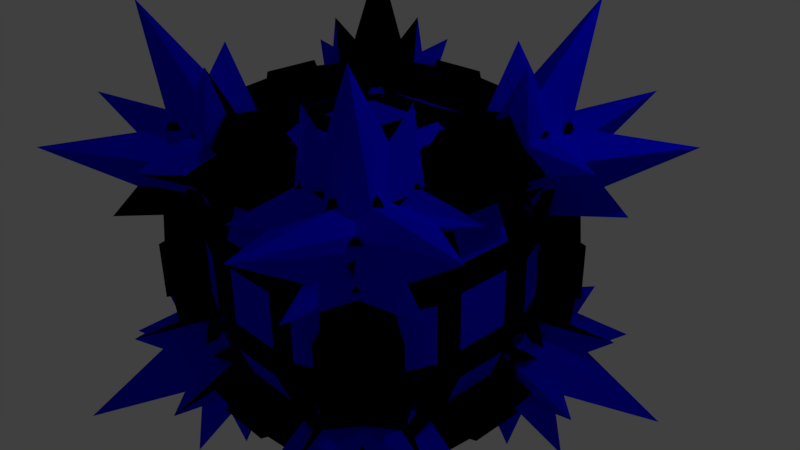 # Source: SpikedBall.blend  (saved by Blender 2.77.0; exported with 4.5.12 LTS)
import bpy
from mathutils import Matrix  # noqa: F401  (used for matrix-valued properties, if any)

bpy.ops.wm.read_factory_settings(use_empty=True)
scene = bpy.context.scene
scene.name = 'Scene'

# ---- collections
col_collection_1 = bpy.data.collections.new('Collection 1'); scene.collection.children.link(col_collection_1)

# ---- materials (node trees are filled in below, after node groups)
mat_material = bpy.data.materials.new('Material')
mat_material.alpha_threshold = 0.0
mat_material.use_transparent_shadow = False
mat_material.diffuse_color = (0.0, 0.0, 0.0, 1.0)
mat_material.roughness = 0.5
mat_material.line_color = (0.0, 0.0, 0.0, 1.0)
mat_material_001 = bpy.data.materials.new('Material.001')
mat_material_001.alpha_threshold = 0.0
mat_material_001.use_transparent_shadow = False
mat_material_001.diffuse_color = (0.0, 0.0, 1.0, 1.0)
mat_material_001.roughness = 0.5

# ---- material node trees

# ---- world
world_world = bpy.data.worlds.new('World'); scene.world = world_world
world_world.color = (0.05088, 0.05088, 0.05088)
world_world.use_sun_shadow = False
world_world.sun_shadow_jitter_overblur = 0.0
world_world.cycles.sampling_method = 'MANUAL'

# ---- cameras
cam_camera = bpy.data.cameras.new('Camera')
cam_camera.clip_end = 100.0
cam_camera.lens = 35.0
cam_camera.sensor_width = 32.0
cam_camera.sensor_height = 18.0
cam_camera.ortho_scale = 7.314
cam_camera.dof.focus_distance = 0.0
cam_camera.dof.aperture_fstop = 128.0

# ---- lights
light_lamp = bpy.data.lights.new('Lamp', 'POINT')
light_lamp.transmission_factor = 0.0
light_lamp.cutoff_distance = 30.0
light_lamp.energy = 100.0
light_lamp.shadow_buffer_clip_start = 1.001
light_lamp.shadow_soft_size = 0.1
light_lamp.shadow_maximum_resolution = 0.006
light_lamp.use_absolute_resolution = True

# ---- meshes
me_cube = bpy.data.meshes.new('Cube')
me_cube.from_pydata([(1.397, 1.007, -0.7104), (1.487, 1.722, -0.755), (1.36, 1.729, -0.7351), (1.271, 1.047, -0.682), (1.357, 1.729, -0.7483), (1.487, 1.722, 0.3775), (1.417, 1.007, 0.3775), (1.284, 1.004, -0.7505), (2.175, 1.513, 0.3775), (1.487, 1.722, 0.3775), (1.354, 1.733, -0.7425), (2.049, 1.528, -0.7491), (2.63, 1.645, -0.8679), (2.071, 1.483, -0.7764), (1.608, 1.772, -0.8131), (1.899, 1.83, -1.001), (1.776, 0.7562, -0.7456), (1.887, 0.755, 0.3775), (1.781, 0.7228, 0.3775), (1.669, 0.7251, -0.7443), (1.777, 0.7441, 0.3775), (1.887, -0.3775, 0.3775), (1.777, -0.3775, -0.7441), (1.666, 0.7445, -0.7445), (1.781, -0.3775, -0.7228), (1.887, -0.3775, -0.755), (1.776, 0.7456, -0.7562), (1.669, 0.7443, -0.7251), (1.535, 0.7162, -0.6204), (1.674, 0.7253, -0.7253), (1.535, 0.6204, -0.7162), (1.39, 0.5845, -0.5845), (1.354, 0.7425, -1.733), (1.487, -0.3775, -1.722), (2.175, -0.3775, -1.513), (2.049, 0.7491, -1.528), (1.417, -0.3775, -1.007), (1.487, -0.3775, -1.722), (1.357, 0.7483, -1.729), (1.284, 0.7505, -1.004), (1.36, 0.7351, -1.729), (1.487, 0.755, -1.722), (1.397, 0.7104, -1.007), (1.271, 0.682, -1.047), (1.608, 0.8131, -1.772), (2.071, 0.7764, -1.483), (2.63, 0.8679, -1.645), (1.899, 1.001, -1.83), (1.847, 1.859, -1.496), (0.9628, 1.784, -1.784), (0.8987, 1.054, -1.705), (1.76, 0.7882, -1.478), (1.577, 1.519, -1.773), (0.5602, 1.571, -1.571), (1.577, 1.773, -1.519), (3.268, 1.859, -1.859), (0.8987, 1.705, -1.054), (0.9628, 1.784, -1.784), (1.847, 1.496, -1.859), (1.76, 1.478, -0.7882), (0.628, 1.864, -1.069), (-0.4376, 0.9189, -0.9189), (0.628, 1.069, -1.864), (0.9628, 1.784, -1.784), (1.007, 0.7104, -1.397), (1.722, 0.755, -1.487), (1.729, 0.7351, -1.36), (1.047, 0.682, -1.271), (1.729, 0.7483, -1.357), (1.722, -0.3775, -1.487), (1.007, -0.3775, -1.417), (1.004, 0.7505, -1.284), (1.513, -0.3775, -2.175), (1.722, -0.3775, -1.487), (1.733, 0.7425, -1.354), (1.528, 0.7491, -2.049), (1.645, 0.8679, -2.63), (1.483, 0.7764, -2.071), (1.772, 0.8131, -1.608), (1.83, 1.001, -1.899), (0.7562, 0.7456, -1.776), (0.755, -0.3775, -1.887), (0.7228, -0.3775, -1.781), (0.7251, 0.7443, -1.669), (0.7441, -0.3775, -1.777), (-0.3775, -0.3775, -1.887), (-0.3775, 0.7441, -1.777), (0.7445, 0.7445, -1.666), (-0.3775, 0.7228, -1.781), (-0.3775, 0.755, -1.887), (0.7456, 0.7562, -1.776), (0.7443, 0.7251, -1.669), (0.7162, 0.6204, -1.535), (0.7253, 0.7253, -1.674), (0.6204, 0.7162, -1.535), (0.5845, 0.5845, -1.39), (0.7425, 1.733, -1.354), (-0.3775, 1.722, -1.487), (-0.3775, 1.513, -2.175), (0.7491, 1.528, -2.049), (-0.3775, 1.007, -1.417), (-0.3775, 1.722, -1.487), (0.7483, 1.729, -1.357), (0.7505, 1.004, -1.284), (0.7351, 1.729, -1.36), (0.755, 1.722, -1.487), (0.7104, 1.007, -1.397), (0.682, 1.047, -1.271), (0.8131, 1.772, -1.608), (0.7764, 1.483, -2.071), (0.8679, 1.645, -2.63), (1.001, 1.83, -1.899), (1.859, 1.496, -1.847), (1.784, 1.784, -0.9628), (1.054, 1.705, -0.8987), (0.7882, 1.478, -1.76), (1.519, 1.773, -1.577), (1.571, 1.571, -0.5602), (1.773, 1.519, -1.577), (1.859, 1.859, -3.268), (1.705, 1.054, -0.8987), (1.784, 1.784, -0.9628), (1.496, 1.859, -1.847), (1.478, 0.7882, -1.76), (1.864, 1.069, -0.628), (0.9189, 0.9189, 0.4376), (1.069, 1.864, -0.628), (1.784, 1.784, -0.9628), (1.733, 1.354, -0.7425), (1.722, 1.487, 0.3775), (1.513, 2.175, 0.3775), (1.528, 2.049, -0.7491), (1.007, 1.417, 0.3775), (1.722, 1.487, 0.3775), (1.729, 1.357, -0.7483), (1.004, 1.284, -0.7505), (1.729, 1.36, -0.7351), (1.722, 1.487, -0.755), (1.007, 1.397, -0.7104), (1.047, 1.271, -0.682), (1.772, 1.608, -0.8131), (1.483, 2.071, -0.7764), (1.645, 2.63, -0.8679), (1.83, 1.899, -1.001), (1.054, 0.8987, -1.705), (1.784, 0.9628, -1.784), (1.859, 1.847, -1.496), (0.7882, 1.76, -1.478), (1.864, 0.628, -1.069), (1.784, 0.9628, -1.784), (1.069, 0.628, -1.864), (0.9189, -0.4376, -0.9189), (1.496, 1.847, -1.859), (1.784, 0.9628, -1.784), (1.705, 0.8987, -1.054), (1.478, 1.76, -0.7882), (1.519, 1.577, -1.773), (1.859, 3.268, -1.859), (1.773, 1.577, -1.519), (1.571, 0.5602, -1.571), (0.7104, 1.397, -1.007), (0.755, 1.487, -1.722), (0.7351, 1.36, -1.729), (0.682, 1.271, -1.047), (0.7483, 1.357, -1.729), (-0.3775, 1.487, -1.722), (-0.3775, 1.417, -1.007), (0.7505, 1.284, -1.004), (-0.3775, 2.175, -1.513), (-0.3775, 1.487, -1.722), (0.7425, 1.354, -1.733), (0.7491, 2.049, -1.528), (0.8679, 2.63, -1.645), (0.7764, 2.071, -1.483), (0.8131, 1.608, -1.772), (1.001, 1.899, -1.83), (0.7228, 1.781, 0.3775), (0.755, 1.887, 0.3775), (0.7562, 1.776, -0.7456), (0.7251, 1.669, -0.7443), (0.7162, 1.535, -0.6204), (0.5845, 1.39, -0.5845), (0.6204, 1.535, -0.7162), (0.7253, 1.674, -0.7253), (0.7456, 1.776, -0.7562), (-0.3775, 1.887, -0.755), (-0.3775, 1.781, -0.7228), (0.7443, 1.669, -0.7251), (0.7441, 1.777, 0.3775), (0.7445, 1.666, -0.7445), (-0.3775, 1.777, -0.7441), (-0.3775, 1.887, 0.3775), (1.397, -0.7104, -1.007), (1.487, -0.755, -1.722), (1.36, -0.7351, -1.729), (1.271, -0.682, -1.047), (1.357, -0.7483, -1.729), (1.487, 0.3775, -1.722), (1.417, 0.3775, -1.007), (1.284, -0.7505, -1.004), (2.175, 0.3775, -1.513), (1.487, 0.3775, -1.722), (1.354, -0.7425, -1.733), (2.049, -0.7491, -1.528), (2.63, -0.8679, -1.645), (2.071, -0.7764, -1.483), (1.608, -0.8131, -1.772), (1.899, -1.001, -1.83), (1.776, -0.7456, -0.7562), (1.887, 0.3775, -0.755), (1.781, 0.3775, -0.7228), (1.669, -0.7443, -0.7251), (1.777, 0.3775, -0.7441), (1.887, 0.3775, 0.3775), (1.777, -0.7441, 0.3775), (1.666, -0.7445, -0.7445), (1.781, -0.7228, 0.3775), (1.887, -0.755, 0.3775), (1.776, -0.7562, -0.7456), (1.669, -0.7251, -0.7443), (1.535, -0.6204, -0.7162), (1.674, -0.7253, -0.7253), (1.535, -0.7162, -0.6204), (1.39, -0.5845, -0.5845), (1.354, -1.733, -0.7425), (1.487, -1.722, 0.3775), (2.175, -1.513, 0.3775), (2.049, -1.528, -0.7491), (1.417, -1.007, 0.3775), (1.487, -1.722, 0.3775), (1.357, -1.729, -0.7483), (1.284, -1.004, -0.7505), (1.36, -1.729, -0.7351), (1.487, -1.722, -0.755), (1.397, -1.007, -0.7104), (1.271, -1.047, -0.682), (1.608, -1.772, -0.8131), (2.071, -1.483, -0.7764), (2.63, -1.645, -0.8679), (1.899, -1.83, -1.001), (1.847, -1.496, -1.859), (0.9628, -1.784, -1.784), (0.8987, -1.705, -1.054), (1.76, -1.478, -0.7882), (1.577, -1.773, -1.519), (0.5602, -1.571, -1.571), (1.577, -1.519, -1.773), (3.268, -1.859, -1.859), (0.8987, -1.054, -1.705), (0.9628, -1.784, -1.784), (1.847, -1.859, -1.496), (1.76, -0.7882, -1.478), (0.628, -1.069, -1.864), (-0.4376, -0.9189, -0.9189), (0.628, -1.864, -1.069), (0.9628, -1.784, -1.784), (1.007, -1.397, -0.7104), (1.722, -1.487, -0.755), (1.729, -1.36, -0.7351), (1.047, -1.271, -0.682), (1.729, -1.357, -0.7483), (1.722, -1.487, 0.3775), (1.007, -1.417, 0.3775), (1.004, -1.284, -0.7505), (1.513, -2.175, 0.3775), (1.722, -1.487, 0.3775), (1.733, -1.354, -0.7425), (1.528, -2.049, -0.7491), (1.645, -2.63, -0.8679), (1.483, -2.071, -0.7764), (1.772, -1.608, -0.8131), (1.83, -1.899, -1.001), (0.7562, -1.776, -0.7456), (0.755, -1.887, 0.3775), (0.7228, -1.781, 0.3775), (0.7251, -1.669, -0.7443), (0.7441, -1.777, 0.3775), (-0.3775, -1.887, 0.3775), (-0.3775, -1.777, -0.7441), (0.7445, -1.666, -0.7445), (-0.3775, -1.781, -0.7228), (-0.3775, -1.887, -0.755), (0.7456, -1.776, -0.7562), (0.7443, -1.669, -0.7251), (0.7162, -1.535, -0.6204), (0.7253, -1.674, -0.7253), (0.6204, -1.535, -0.7162), (0.5845, -1.39, -0.5845), (0.7425, -1.354, -1.733), (-0.3775, -1.487, -1.722), (-0.3775, -2.175, -1.513), (0.7491, -2.049, -1.528), (-0.3775, -1.417, -1.007), (-0.3775, -1.487, -1.722), (0.7483, -1.357, -1.729), (0.7505, -1.284, -1.004), (0.7351, -1.36, -1.729), (0.755, -1.487, -1.722), (0.7104, -1.397, -1.007), (0.682, -1.271, -1.047), (0.8131, -1.608, -1.772), (0.7764, -2.071, -1.483), (0.8679, -2.63, -1.645), (1.001, -1.899, -1.83), (1.859, -1.847, -1.496), (1.784, -0.9628, -1.784), (1.054, -0.8987, -1.705), (0.7882, -1.76, -1.478), (1.519, -1.577, -1.773), (1.571, -0.5602, -1.571), (1.773, -1.577, -1.519), (1.859, -3.268, -1.859), (1.705, -0.8987, -1.054), (1.784, -0.9628, -1.784), (1.496, -1.847, -1.859), (1.478, -1.76, -0.7882), (1.864, -0.628, -1.069), (0.9189, 0.4376, -0.9189), (1.069, -0.628, -1.864), (1.784, -0.9628, -1.784), (1.733, -0.7425, -1.354), (1.722, 0.3775, -1.487), (1.513, 0.3775, -2.175), (1.528, -0.7491, -2.049), (1.007, 0.3775, -1.417), (1.722, 0.3775, -1.487), (1.729, -0.7483, -1.357), (1.004, -0.7505, -1.284), (1.729, -0.7351, -1.36), (1.722, -0.755, -1.487), (1.007, -0.7104, -1.397), (1.047, -0.682, -1.271), (1.772, -0.8131, -1.608), (1.483, -0.7764, -2.071), (1.645, -0.8679, -2.63), (1.83, -1.001, -1.899), (1.054, -1.705, -0.8987), (1.784, -1.784, -0.9628), (1.859, -1.496, -1.847), (0.7882, -1.478, -1.76), (1.864, -1.069, -0.628), (1.784, -1.784, -0.9628), (1.069, -1.864, -0.628), (0.9189, -0.9189, 0.4376), (1.496, -1.859, -1.847), (1.784, -1.784, -0.9628), (1.705, -1.054, -0.8987), (1.478, -0.7882, -1.76), (1.519, -1.773, -1.577), (1.859, -1.859, -3.268), (1.773, -1.519, -1.577), (1.571, -1.571, -0.5602), (0.7104, -1.007, -1.397), (0.755, -1.722, -1.487), (0.7351, -1.729, -1.36), (0.682, -1.047, -1.271), (0.7483, -1.729, -1.357), (-0.3775, -1.722, -1.487), (-0.3775, -1.007, -1.417), (0.7505, -1.004, -1.284), (-0.3775, -1.513, -2.175), (-0.3775, -1.722, -1.487), (0.7425, -1.733, -1.354), (0.7491, -1.528, -2.049), (0.8679, -1.645, -2.63), (0.7764, -1.483, -2.071), (0.8131, -1.772, -1.608), (1.001, -1.83, -1.899), (0.7228, 0.3775, -1.781), (0.755, 0.3775, -1.887), (0.7562, -0.7456, -1.776), (0.7251, -0.7443, -1.669), (0.7162, -0.6204, -1.535), (0.5845, -0.5845, -1.39), (0.6204, -0.7162, -1.535), (0.7253, -0.7253, -1.674), (0.7456, -0.7562, -1.776), (-0.3775, -0.755, -1.887), (-0.3775, -0.7228, -1.781), (0.7443, -0.7251, -1.669), (0.7441, 0.3775, -1.777), (0.7445, -0.7445, -1.666), (-0.3775, -0.7441, -1.777), (-0.3775, 0.3775, -1.887), (-0.7104, -1.397, -1.007), (-0.755, -1.487, -1.722), (-0.7351, -1.36, -1.729), (-0.682, -1.271, -1.047), (-0.7483, -1.357, -1.729), (0.3775, -1.487, -1.722), (0.3775, -1.417, -1.007), (-0.7505, -1.284, -1.004), (0.3775, -2.175, -1.513), (0.3775, -1.487, -1.722), (-0.7425, -1.354, -1.733), (-0.7491, -2.049, -1.528), (-0.8679, -2.63, -1.645), (-0.7764, -2.071, -1.483), (-0.8131, -1.608, -1.772), (-1.001, -1.899, -1.83), (-0.7456, -1.776, -0.7562), (0.3775, -1.887, -0.755), (0.3775, -1.781, -0.7228), (-0.7443, -1.669, -0.7251), (0.3775, -1.777, -0.7441), (0.3775, -1.887, 0.3775), (-0.7441, -1.777, 0.3775), (-0.7445, -1.666, -0.7445), (-0.7228, -1.781, 0.3775), (-0.755, -1.887, 0.3775), (-0.7562, -1.776, -0.7456), (-0.7251, -1.669, -0.7443), (-0.6204, -1.535, -0.7162), (-0.7253, -1.674, -0.7253), (-0.7162, -1.535, -0.6204), (-0.5845, -1.39, -0.5845), (-1.733, -1.354, -0.7425), (-1.722, -1.487, 0.3775), (-1.513, -2.175, 0.3775), (-1.528, -2.049, -0.7491), (-1.007, -1.417, 0.3775), (-1.722, -1.487, 0.3775), (-1.729, -1.357, -0.7483), (-1.004, -1.284, -0.7505), (-1.729, -1.36, -0.7351), (-1.722, -1.487, -0.755), (-1.007, -1.397, -0.7104), (-1.047, -1.271, -0.682), (-1.772, -1.608, -0.8131), (-1.483, -2.071, -0.7764), (-1.645, -2.63, -0.8679), (-1.83, -1.899, -1.001), (-1.496, -1.847, -1.859), (-1.784, -0.9628, -1.784), (-1.705, -0.8987, -1.054), (-1.478, -1.76, -0.7882), (-1.773, -1.577, -1.519), (-1.571, -0.5602, -1.571), (-1.519, -1.577, -1.773), (-1.859, -3.268, -1.859), (-1.054, -0.8987, -1.705), (-1.784, -0.9628, -1.784), (-1.859, -1.847, -1.496), (-0.7882, -1.76, -1.478), (-1.069, -0.628, -1.864), (-0.9189, 0.4376, -0.9189), (-1.864, -0.628, -1.069), (-1.784, -0.9628, -1.784), (-1.397, -1.007, -0.7104), (-1.487, -1.722, -0.755), (-1.36, -1.729, -0.7351), (-1.271, -1.047, -0.682), (-1.357, -1.729, -0.7483), (-1.487, -1.722, 0.3775), (-1.417, -1.007, 0.3775), (-1.284, -1.004, -0.7505), (-2.175, -1.513, 0.3775), (-1.487, -1.722, 0.3775), (-1.354, -1.733, -0.7425), (-2.049, -1.528, -0.7491), (-2.63, -1.645, -0.8679), (-2.071, -1.483, -0.7764), (-1.608, -1.772, -0.8131), (-1.899, -1.83, -1.001), (-1.776, -0.7562, -0.7456), (-1.887, -0.755, 0.3775), (-1.781, -0.7228, 0.3775), (-1.669, -0.7251, -0.7443), (-1.777, -0.7441, 0.3775), (-1.887, 0.3775, 0.3775), (-1.777, 0.3775, -0.7441), (-1.666, -0.7445, -0.7445), (-1.781, 0.3775, -0.7228), (-1.887, 0.3775, -0.755), (-1.776, -0.7456, -0.7562), (-1.669, -0.7443, -0.7251), (-1.535, -0.7162, -0.6204), (-1.674, -0.7253, -0.7253), (-1.535, -0.6204, -0.7162), (-1.39, -0.5845, -0.5845), (-1.354, -0.7425, -1.733), (-1.487, 0.3775, -1.722), (-2.175, 0.3775, -1.513), (-2.049, -0.7491, -1.528), (-1.417, 0.3775, -1.007), (-1.487, 0.3775, -1.722), (-1.357, -0.7483, -1.729), (-1.284, -0.7505, -1.004), (-1.36, -0.7351, -1.729), (-1.487, -0.755, -1.722), (-1.397, -0.7104, -1.007), (-1.271, -0.682, -1.047), (-1.608, -0.8131, -1.772), (-2.071, -0.7764, -1.483), (-2.63, -0.8679, -1.645), (-1.899, -1.001, -1.83), (-1.847, -1.859, -1.496), (-0.9628, -1.784, -1.784), (-0.8987, -1.054, -1.705), (-1.76, -0.7882, -1.478), (-1.577, -1.519, -1.773), (-0.5602, -1.571, -1.571), (-1.577, -1.773, -1.519), (-3.268, -1.859, -1.859), (-0.8987, -1.705, -1.054), (-0.9628, -1.784, -1.784), (-1.847, -1.496, -1.859), (-1.76, -1.478, -0.7882), (-0.628, -1.864, -1.069), (0.4376, -0.9189, -0.9189), (-0.628, -1.069, -1.864), (-0.9628, -1.784, -1.784), (-0.7425, -1.733, -1.354), (0.3775, -1.722, -1.487), (0.3775, -1.513, -2.175), (-0.7491, -1.528, -2.049), (0.3775, -1.007, -1.417), (0.3775, -1.722, -1.487), (-0.7483, -1.729, -1.357), (-0.7505, -1.004, -1.284), (-0.7351, -1.729, -1.36), (-0.755, -1.722, -1.487), (-0.7104, -1.007, -1.397), (-0.682, -1.047, -1.271), (-0.8131, -1.772, -1.608), (-0.7764, -1.483, -2.071), (-0.8679, -1.645, -2.63), (-1.001, -1.83, -1.899), (-1.705, -1.054, -0.8987), (-1.784, -1.784, -0.9628), (-1.496, -1.859, -1.847), (-1.478, -0.7882, -1.76), (-1.069, -1.864, -0.628), (-1.784, -1.784, -0.9628), (-1.864, -1.069, -0.628), (-0.9189, -0.9189, 0.4376), (-1.859, -1.496, -1.847), (-1.784, -1.784, -0.9628), (-1.054, -1.705, -0.8987), (-0.7882, -1.478, -1.76), (-1.773, -1.519, -1.577), (-1.859, -1.859, -3.268), (-1.519, -1.773, -1.577), (-1.571, -1.571, -0.5602), (-1.007, -0.7104, -1.397), (-1.722, -0.755, -1.487), (-1.729, -0.7351, -1.36), (-1.047, -0.682, -1.271), (-1.729, -0.7483, -1.357), (-1.722, 0.3775, -1.487), (-1.007, 0.3775, -1.417), (-1.004, -0.7505, -1.284), (-1.513, 0.3775, -2.175), (-1.722, 0.3775, -1.487), (-1.733, -0.7425, -1.354), (-1.528, -0.7491, -2.049), (-1.645, -0.8679, -2.63), (-1.483, -0.7764, -2.071), (-1.772, -0.8131, -1.608), (-1.83, -1.001, -1.899), (0.3775, -0.7228, -1.781), (0.3775, -0.755, -1.887), (-0.7456, -0.7562, -1.776), (-0.7443, -0.7251, -1.669), (-0.6204, -0.7162, -1.535), (-0.5845, -0.5845, -1.39), (-0.7162, -0.6204, -1.535), (-0.7253, -0.7253, -1.674), (-0.7562, -0.7456, -1.776), (-0.755, 0.3775, -1.887), (-0.7228, 0.3775, -1.781), (-0.7251, -0.7443, -1.669), (0.3775, -0.7441, -1.777), (-0.7445, -0.7445, -1.666), (-0.7441, 0.3775, -1.777), (0.3775, 0.3775, -1.887), (-1.007, 1.397, -0.7104), (-1.722, 1.487, -0.755), (-1.729, 1.36, -0.7351), (-1.047, 1.271, -0.682), (-1.729, 1.357, -0.7483), (-1.722, 1.487, 0.3775), (-1.007, 1.417, 0.3775), (-1.004, 1.284, -0.7505), (-1.513, 2.175, 0.3775), (-1.722, 1.487, 0.3775), (-1.733, 1.354, -0.7425), (-1.528, 2.049, -0.7491), (-1.645, 2.63, -0.8679), (-1.483, 2.071, -0.7764), (-1.772, 1.608, -0.8131), (-1.83, 1.899, -1.001), (-0.7562, 1.776, -0.7456), (-0.755, 1.887, 0.3775), (-0.7228, 1.781, 0.3775), (-0.7251, 1.669, -0.7443), (-0.7441, 1.777, 0.3775), (0.3775, 1.887, 0.3775), (0.3775, 1.777, -0.7441), (-0.7445, 1.666, -0.7445), (0.3775, 1.781, -0.7228), (0.3775, 1.887, -0.755), (-0.7456, 1.776, -0.7562), (-0.7443, 1.669, -0.7251), (-0.7162, 1.535, -0.6204), (-0.7253, 1.674, -0.7253), (-0.6204, 1.535, -0.7162), (-0.5845, 1.39, -0.5845), (-0.7425, 1.354, -1.733), (0.3775, 1.487, -1.722), (0.3775, 2.175, -1.513), (-0.7491, 2.049, -1.528), (0.3775, 1.417, -1.007), (0.3775, 1.487, -1.722), (-0.7483, 1.357, -1.729), (-0.7505, 1.284, -1.004), (-0.7351, 1.36, -1.729), (-0.755, 1.487, -1.722), (-0.7104, 1.397, -1.007), (-0.682, 1.271, -1.047), (-0.8131, 1.608, -1.772), (-0.7764, 2.071, -1.483), (-0.8679, 2.63, -1.645), (-1.001, 1.899, -1.83), (-1.859, 1.847, -1.496), (-1.784, 0.9628, -1.784), (-1.054, 0.8987, -1.705), (-0.7882, 1.76, -1.478), (-1.519, 1.577, -1.773), (-1.571, 0.5602, -1.571), (-1.773, 1.577, -1.519), (-1.859, 3.268, -1.859), (-1.705, 0.8987, -1.054), (-1.784, 0.9628, -1.784), (-1.496, 1.847, -1.859), (-1.478, 1.76, -0.7882), (-1.864, 0.628, -1.069), (-0.9189, -0.4376, -0.9189), (-1.069, 0.628, -1.864), (-1.784, 0.9628, -1.784), (-0.7104, 1.007, -1.397), (-0.755, 1.722, -1.487), (-0.7351, 1.729, -1.36), (-0.682, 1.047, -1.271), (-0.7483, 1.729, -1.357), (0.3775, 1.722, -1.487), (0.3775, 1.007, -1.417), (-0.7505, 1.004, -1.284), (0.3775, 1.513, -2.175), (0.3775, 1.722, -1.487), (-0.7425, 1.733, -1.354), (-0.7491, 1.528, -2.049), (-0.8679, 1.645, -2.63), (-0.7764, 1.483, -2.071), (-0.8131, 1.772, -1.608), (-1.001, 1.83, -1.899), (-0.7456, 0.7562, -1.776), (0.3775, 0.755, -1.887), (0.3775, 0.7228, -1.781), (-0.7443, 0.7251, -1.669), (0.3775, 0.7441, -1.777), (0.3775, -0.3775, -1.887), (-0.7441, -0.3775, -1.777), (-0.7445, 0.7445, -1.666), (-0.7228, -0.3775, -1.781), (-0.755, -0.3775, -1.887), (-0.7562, 0.7456, -1.776), (-0.7251, 0.7443, -1.669), (-0.6204, 0.7162, -1.535), (-0.7253, 0.7253, -1.674), (-0.7162, 0.6204, -1.535), (-0.5845, 0.5845, -1.39), (-1.733, 0.7425, -1.354), (-1.722, -0.3775, -1.487), (-1.513, -0.3775, -2.175), (-1.528, 0.7491, -2.049), (-1.007, -0.3775, -1.417), (-1.722, -0.3775, -1.487), (-1.729, 0.7483, -1.357), (-1.004, 0.7505, -1.284), (-1.729, 0.7351, -1.36), (-1.722, 0.755, -1.487), (-1.007, 0.7104, -1.397), (-1.047, 0.682, -1.271), (-1.772, 0.8131, -1.608), (-1.483, 0.7764, -2.071), (-1.645, 0.8679, -2.63), (-1.83, 1.001, -1.899), (-1.496, 1.859, -1.847), (-1.784, 1.784, -0.9628), (-1.705, 1.054, -0.8987), (-1.478, 0.7882, -1.76), (-1.773, 1.519, -1.577), (-1.571, 1.571, -0.5602), (-1.519, 1.773, -1.577), (-1.859, 1.859, -3.268), (-1.054, 1.705, -0.8987), (-1.784, 1.784, -0.9628), (-1.859, 1.496, -1.847), (-0.7882, 1.478, -1.76), (-1.069, 1.864, -0.628), (-0.9189, 0.9189, 0.4376), (-1.864, 1.069, -0.628), (-1.784, 1.784, -0.9628), (-1.354, 1.733, -0.7425), (-1.487, 1.722, 0.3775), (-2.175, 1.513, 0.3775), (-2.049, 1.528, -0.7491), (-1.417, 1.007, 0.3775), (-1.487, 1.722, 0.3775), (-1.357, 1.729, -0.7483), (-1.284, 1.004, -0.7505), (-1.36, 1.729, -0.7351), (-1.487, 1.722, -0.755), (-1.397, 1.007, -0.7104), (-1.271, 1.047, -0.682), (-1.608, 1.772, -0.8131), (-2.071, 1.483, -0.7764), (-2.63, 1.645, -0.8679), (-1.899, 1.83, -1.001), (-0.8987, 1.054, -1.705), (-0.9628, 1.784, -1.784), (-1.847, 1.859, -1.496), (-1.76, 0.7882, -1.478), (-0.628, 1.864, -1.069), (-0.9628, 1.784, -1.784), (-0.628, 1.069, -1.864), (0.4376, 0.9189, -0.9189), (-1.847, 1.496, -1.859), (-0.9628, 1.784, -1.784), (-0.8987, 1.705, -1.054), (-1.76, 1.478, -0.7882), (-1.577, 1.519, -1.773), (-3.268, 1.859, -1.859), (-1.577, 1.773, -1.519), (-0.5602, 1.571, -1.571), (-1.397, 0.7104, -1.007), (-1.487, 0.755, -1.722), (-1.36, 0.7351, -1.729), (-1.271, 0.682, -1.047), (-1.357, 0.7483, -1.729), (-1.487, -0.3775, -1.722), (-1.417, -0.3775, -1.007), (-1.284, 0.7505, -1.004), (-2.175, -0.3775, -1.513), (-1.487, -0.3775, -1.722), (-1.354, 0.7425, -1.733), (-2.049, 0.7491, -1.528), (-2.63, 0.8679, -1.645), (-2.071, 0.7764, -1.483), (-1.608, 0.8131, -1.772), (-1.899, 1.001, -1.83), (-1.781, 0.7228, 0.3775), (-1.887, 0.755, 0.3775), (-1.776, 0.7562, -0.7456), (-1.669, 0.7251, -0.7443), (-1.535, 0.7162, -0.6204), (-1.39, 0.5845, -0.5845), (-1.535, 0.6204, -0.7162), (-1.674, 0.7253, -0.7253), (-1.776, 0.7456, -0.7562), (-1.887, -0.3775, -0.755), (-1.781, -0.3775, -0.7228), (-1.669, 0.7443, -0.7251), (-1.777, 0.7441, 0.3775), (-1.666, 0.7445, -0.7445), (-1.777, -0.3775, -0.7441), (-1.887, -0.3775, 0.3775), (1.007, 1.397, 0.7104), (1.722, 1.487, 0.755), (1.729, 1.36, 0.7351), (1.047, 1.271, 0.682), (1.729, 1.357, 0.7483), (1.722, 1.487, -0.3775), (1.007, 1.417, -0.3775), (1.004, 1.284, 0.7505), (1.513, 2.175, -0.3775), (1.722, 1.487, -0.3775), (1.733, 1.354, 0.7425), (1.528, 2.049, 0.7491), (1.645, 2.63, 0.8679), (1.483, 2.071, 0.7764), (1.772, 1.608, 0.8131), (1.83, 1.899, 1.001), (0.7562, 1.776, 0.7456), (0.755, 1.887, -0.3775), (0.7228, 1.781, -0.3775), (0.7251, 1.669, 0.7443), (0.7441, 1.777, -0.3775), (-0.3775, 1.887, -0.3775), (-0.3775, 1.777, 0.7441), (0.7445, 1.666, 0.7445), (-0.3775, 1.781, 0.7228), (-0.3775, 1.887, 0.755), (0.7456, 1.776, 0.7562), (0.7443, 1.669, 0.7251), (0.7162, 1.535, 0.6204), (0.7253, 1.674, 0.7253), (0.6204, 1.535, 0.7162), (0.5845, 1.39, 0.5845), (0.7425, 1.354, 1.733), (-0.3775, 1.487, 1.722), (-0.3775, 2.175, 1.513), (0.7491, 2.049, 1.528), (-0.3775, 1.417, 1.007), (-0.3775, 1.487, 1.722), (0.7483, 1.357, 1.729), (0.7505, 1.284, 1.004), (0.7351, 1.36, 1.729), (0.755, 1.487, 1.722), (0.7104, 1.397, 1.007), (0.682, 1.271, 1.047), (0.8131, 1.608, 1.772), (0.7764, 2.071, 1.483), (0.8679, 2.63, 1.645), (1.001, 1.899, 1.83), (1.859, 1.847, 1.496), (1.784, 0.9628, 1.784), (1.054, 0.8987, 1.705), (0.7882, 1.76, 1.478), (1.519, 1.577, 1.773), (1.571, 0.5602, 1.571), (1.773, 1.577, 1.519), (1.859, 3.268, 1.859), (1.705, 0.8987, 1.054), (1.784, 0.9628, 1.784), (1.496, 1.847, 1.859), (1.478, 1.76, 0.7882), (1.864, 0.628, 1.069), (0.9189, -0.4376, 0.9189), (1.069, 0.628, 1.864), (1.784, 0.9628, 1.784), (0.7104, 1.007, 1.397), (0.755, 1.722, 1.487), (0.7351, 1.729, 1.36), (0.682, 1.047, 1.271), (0.7483, 1.729, 1.357), (-0.3775, 1.722, 1.487), (-0.3775, 1.007, 1.417), (0.7505, 1.004, 1.284), (-0.3775, 1.513, 2.175), (-0.3775, 1.722, 1.487), (0.7425, 1.733, 1.354), (0.7491, 1.528, 2.049), (0.8679, 1.645, 2.63), (0.7764, 1.483, 2.071), (0.8131, 1.772, 1.608), (1.001, 1.83, 1.899), (0.7456, 0.7562, 1.776), (-0.3775, 0.755, 1.887), (-0.3775, 0.7228, 1.781), (0.7443, 0.7251, 1.669), (-0.3775, 0.7441, 1.777), (-0.3775, -0.3775, 1.887), (0.7441, -0.3775, 1.777), (0.7445, 0.7445, 1.666), (0.7228, -0.3775, 1.781), (0.755, -0.3775, 1.887), (0.7562, 0.7456, 1.776), (0.7251, 0.7443, 1.669), (0.6204, 0.7162, 1.535), (0.7253, 0.7253, 1.674), (0.7162, 0.6204, 1.535), (0.5845, 0.5845, 1.39), (1.733, 0.7425, 1.354), (1.722, -0.3775, 1.487), (1.513, -0.3775, 2.175), (1.528, 0.7491, 2.049), (1.007, -0.3775, 1.417), (1.722, -0.3775, 1.487), (1.729, 0.7483, 1.357), (1.004, 0.7505, 1.284), (1.729, 0.7351, 1.36), (1.722, 0.755, 1.487), (1.007, 0.7104, 1.397), (1.047, 0.682, 1.271), (1.772, 0.8131, 1.608), (1.483, 0.7764, 2.071), (1.645, 0.8679, 2.63), (1.83, 1.001, 1.899), (1.496, 1.859, 1.847), (1.784, 1.784, 0.9628), (1.705, 1.054, 0.8987), (1.478, 0.7882, 1.76), (1.773, 1.519, 1.577), (1.571, 1.571, 0.5602), (1.519, 1.773, 1.577), (1.859, 1.859, 3.268), (1.054, 1.705, 0.8987), (1.784, 1.784, 0.9628), (1.859, 1.496, 1.847), (0.7882, 1.478, 1.76), (1.069, 1.864, 0.628), (0.9189, 0.9189, -0.4376), (1.864, 1.069, 0.628), (1.784, 1.784, 0.9628), (1.354, 1.733, 0.7425), (1.487, 1.722, -0.3775), (2.175, 1.513, -0.3775), (2.049, 1.528, 0.7491), (1.417, 1.007, -0.3775), (1.487, 1.722, -0.3775), (1.357, 1.729, 0.7483), (1.284, 1.004, 0.7505), (1.36, 1.729, 0.7351), (1.487, 1.722, 0.755), (1.397, 1.007, 0.7104), (1.271, 1.047, 0.682), (1.608, 1.772, 0.8131), (2.071, 1.483, 0.7764), (2.63, 1.645, 0.8679), (1.899, 1.83, 1.001), (0.8987, 1.054, 1.705), (0.9628, 1.784, 1.784), (1.847, 1.859, 1.496), (1.76, 0.7882, 1.478), (0.628, 1.864, 1.069), (0.9628, 1.784, 1.784), (0.628, 1.069, 1.864), (-0.4376, 0.9189, 0.9189), (1.847, 1.496, 1.859), (0.9628, 1.784, 1.784), (0.8987, 1.705, 1.054), (1.76, 1.478, 0.7882), (1.577, 1.519, 1.773), (3.268, 1.859, 1.859), (1.577, 1.773, 1.519), (0.5602, 1.571, 1.571), (1.397, 0.7104, 1.007), (1.487, 0.755, 1.722), (1.36, 0.7351, 1.729), (1.271, 0.682, 1.047), (1.357, 0.7483, 1.729), (1.487, -0.3775, 1.722), (1.417, -0.3775, 1.007), (1.284, 0.7505, 1.004), (2.175, -0.3775, 1.513), (1.487, -0.3775, 1.722), (1.354, 0.7425, 1.733), (2.049, 0.7491, 1.528), (2.63, 0.8679, 1.645), (2.071, 0.7764, 1.483), (1.608, 0.8131, 1.772), (1.899, 1.001, 1.83), (1.781, 0.7228, -0.3775), (1.887, 0.755, -0.3775), (1.776, 0.7562, 0.7456), (1.669, 0.7251, 0.7443), (1.535, 0.7162, 0.6204), (1.39, 0.5845, 0.5845), (1.535, 0.6204, 0.7162), (1.674, 0.7253, 0.7253), (1.776, 0.7456, 0.7562), (1.887, -0.3775, 0.755), (1.781, -0.3775, 0.7228), (1.669, 0.7443, 0.7251), (1.777, 0.7441, -0.3775), (1.666, 0.7445, 0.7445), (1.777, -0.3775, 0.7441), (1.887, -0.3775, -0.3775), (0.7104, -1.397, 1.007), (0.755, -1.487, 1.722), (0.7351, -1.36, 1.729), (0.682, -1.271, 1.047), (0.7483, -1.357, 1.729), (-0.3775, -1.487, 1.722), (-0.3775, -1.417, 1.007), (0.7505, -1.284, 1.004), (-0.3775, -2.175, 1.513), (-0.3775, -1.487, 1.722), (0.7425, -1.354, 1.733), (0.7491, -2.049, 1.528), (0.8679, -2.63, 1.645), (0.7764, -2.071, 1.483), (0.8131, -1.608, 1.772), (1.001, -1.899, 1.83), (0.7456, -1.776, 0.7562), (-0.3775, -1.887, 0.755), (-0.3775, -1.781, 0.7228), (0.7443, -1.669, 0.7251), (-0.3775, -1.777, 0.7441), (-0.3775, -1.887, -0.3775), (0.7441, -1.777, -0.3775), (0.7445, -1.666, 0.7445), (0.7228, -1.781, -0.3775), (0.755, -1.887, -0.3775), (0.7562, -1.776, 0.7456), (0.7251, -1.669, 0.7443), (0.6204, -1.535, 0.7162), (0.7253, -1.674, 0.7253), (0.7162, -1.535, 0.6204), (0.5845, -1.39, 0.5845), (1.733, -1.354, 0.7425), (1.722, -1.487, -0.3775), (1.513, -2.175, -0.3775), (1.528, -2.049, 0.7491), (1.007, -1.417, -0.3775), (1.722, -1.487, -0.3775), (1.729, -1.357, 0.7483), (1.004, -1.284, 0.7505), (1.729, -1.36, 0.7351), (1.722, -1.487, 0.755), (1.007, -1.397, 0.7104), (1.047, -1.271, 0.682), (1.772, -1.608, 0.8131), (1.483, -2.071, 0.7764), (1.645, -2.63, 0.8679), (1.83, -1.899, 1.001), (1.496, -1.847, 1.859), (1.784, -0.9628, 1.784), (1.705, -0.8987, 1.054), (1.478, -1.76, 0.7882), (1.773, -1.577, 1.519), (1.571, -0.5602, 1.571), (1.519, -1.577, 1.773), (1.859, -3.268, 1.859), (1.054, -0.8987, 1.705), (1.784, -0.9628, 1.784), (1.859, -1.847, 1.496), (0.7882, -1.76, 1.478), (1.069, -0.628, 1.864), (0.9189, 0.4376, 0.9189), (1.864, -0.628, 1.069), (1.784, -0.9628, 1.784), (1.397, -1.007, 0.7104), (1.487, -1.722, 0.755), (1.36, -1.729, 0.7351), (1.271, -1.047, 0.682), (1.357, -1.729, 0.7483), (1.487, -1.722, -0.3775), (1.417, -1.007, -0.3775), (1.284, -1.004, 0.7505), (2.175, -1.513, -0.3775), (1.487, -1.722, -0.3775), (1.354, -1.733, 0.7425), (2.049, -1.528, 0.7491), (2.63, -1.645, 0.8679), (2.071, -1.483, 0.7764), (1.608, -1.772, 0.8131), (1.899, -1.83, 1.001), (1.776, -0.7562, 0.7456), (1.887, -0.755, -0.3775), (1.781, -0.7228, -0.3775), (1.669, -0.7251, 0.7443), (1.777, -0.7441, -0.3775), (1.887, 0.3775, -0.3775), (1.777, 0.3775, 0.7441), (1.666, -0.7445, 0.7445), (1.781, 0.3775, 0.7228), (1.887, 0.3775, 0.755), (1.776, -0.7456, 0.7562), (1.669, -0.7443, 0.7251), (1.535, -0.7162, 0.6204), (1.674, -0.7253, 0.7253), (1.535, -0.6204, 0.7162), (1.39, -0.5845, 0.5845), (1.354, -0.7425, 1.733), (1.487, 0.3775, 1.722), (2.175, 0.3775, 1.513), (2.049, -0.7491, 1.528), (1.417, 0.3775, 1.007), (1.487, 0.3775, 1.722), (1.357, -0.7483, 1.729), (1.284, -0.7505, 1.004), (1.36, -0.7351, 1.729), (1.487, -0.755, 1.722), (1.397, -0.7104, 1.007), (1.271, -0.682, 1.047), (1.608, -0.8131, 1.772), (2.071, -0.7764, 1.483), (2.63, -0.8679, 1.645), (1.899, -1.001, 1.83), (1.847, -1.859, 1.496), (0.9628, -1.784, 1.784), (0.8987, -1.054, 1.705), (1.76, -0.7882, 1.478), (1.577, -1.519, 1.773), (0.5602, -1.571, 1.571), (1.577, -1.773, 1.519), (3.268, -1.859, 1.859), (0.8987, -1.705, 1.054), (0.9628, -1.784, 1.784), (1.847, -1.496, 1.859), (1.76, -1.478, 0.7882), (0.628, -1.864, 1.069), (-0.4376, -0.9189, 0.9189), (0.628, -1.069, 1.864), (0.9628, -1.784, 1.784), (0.7425, -1.733, 1.354), (-0.3775, -1.722, 1.487), (-0.3775, -1.513, 2.175), (0.7491, -1.528, 2.049), (-0.3775, -1.007, 1.417), (-0.3775, -1.722, 1.487), (0.7483, -1.729, 1.357), (0.7505, -1.004, 1.284), (0.7351, -1.729, 1.36), (0.755, -1.722, 1.487), (0.7104, -1.007, 1.397), (0.682, -1.047, 1.271), (0.8131, -1.772, 1.608), (0.7764, -1.483, 2.071), (0.8678, -1.645, 2.63), (1.001, -1.83, 1.899), (1.705, -1.054, 0.8987), (1.784, -1.784, 0.9628), (1.496, -1.859, 1.847), (1.478, -0.7882, 1.76), (1.069, -1.864, 0.628), (1.784, -1.784, 0.9628), (1.864, -1.069, 0.628), (0.9189, -0.9189, -0.4376), (1.859, -1.496, 1.847), (1.784, -1.784, 0.9628), (1.054, -1.705, 0.8987), (0.7882, -1.478, 1.76), (1.773, -1.519, 1.577), (1.859, -1.859, 3.268), (1.519, -1.773, 1.577), (1.571, -1.571, 0.5602), (1.007, -0.7104, 1.397), (1.722, -0.755, 1.487), (1.729, -0.7351, 1.36), (1.047, -0.682, 1.271), (1.729, -0.7483, 1.357), (1.722, 0.3775, 1.487), (1.007, 0.3775, 1.417), (1.004, -0.7505, 1.284), (1.513, 0.3775, 2.175), (1.722, 0.3775, 1.487), (1.733, -0.7425, 1.354), (1.528, -0.7491, 2.049), (1.645, -0.8679, 2.63), (1.483, -0.7764, 2.071), (1.772, -0.8131, 1.608), (1.83, -1.001, 1.899), (-0.3775, -0.7228, 1.781), (-0.3775, -0.755, 1.887), (0.7456, -0.7562, 1.776), (0.7443, -0.7251, 1.669), (0.6204, -0.7162, 1.535), (0.5845, -0.5845, 1.39), (0.7162, -0.6204, 1.535), (0.7253, -0.7253, 1.674), (0.7562, -0.7456, 1.776), (0.755, 0.3775, 1.887), (0.7228, 0.3775, 1.781), (0.7251, -0.7443, 1.669), (-0.3775, -0.7441, 1.777), (0.7445, -0.7445, 1.666), (0.7441, 0.3775, 1.777), (-0.3775, 0.3775, 1.887), (-1.397, -0.7104, 1.007), (-1.487, -0.755, 1.722), (-1.36, -0.7351, 1.729), (-1.271, -0.682, 1.047), (-1.357, -0.7483, 1.729), (-1.487, 0.3775, 1.722), (-1.417, 0.3775, 1.007), (-1.284, -0.7505, 1.004), (-2.175, 0.3775, 1.513), (-1.487, 0.3775, 1.722), (-1.354, -0.7425, 1.733), (-2.049, -0.7491, 1.528), (-2.63, -0.8679, 1.645), (-2.071, -0.7764, 1.483), (-1.608, -0.8131, 1.772), (-1.899, -1.001, 1.83), (-1.776, -0.7456, 0.7562), (-1.887, 0.3775, 0.755), (-1.781, 0.3775, 0.7228), (-1.669, -0.7443, 0.7251), (-1.777, 0.3775, 0.7441), (-1.887, 0.3775, -0.3775), (-1.777, -0.7441, -0.3775), (-1.666, -0.7445, 0.7445), (-1.781, -0.7228, -0.3775), (-1.887, -0.755, -0.3775), (-1.776, -0.7562, 0.7456), (-1.669, -0.7251, 0.7443), (-1.535, -0.6204, 0.7162), (-1.674, -0.7253, 0.7253), (-1.535, -0.7162, 0.6204), (-1.39, -0.5845, 0.5845), (-1.354, -1.733, 0.7425), (-1.487, -1.722, -0.3775), (-2.175, -1.513, -0.3775), (-2.049, -1.528, 0.7491), (-1.417, -1.007, -0.3775), (-1.487, -1.722, -0.3775), (-1.357, -1.729, 0.7483), (-1.284, -1.004, 0.7505), (-1.36, -1.729, 0.7351), (-1.487, -1.722, 0.755), (-1.397, -1.007, 0.7104), (-1.271, -1.047, 0.682), (-1.608, -1.772, 0.8131), (-2.071, -1.483, 0.7764), (-2.63, -1.645, 0.8679), (-1.899, -1.83, 1.001), (-1.847, -1.496, 1.859), (-0.9628, -1.784, 1.784), (-0.8987, -1.705, 1.054), (-1.76, -1.478, 0.7882), (-1.577, -1.773, 1.519), (-0.5602, -1.571, 1.571), (-1.577, -1.519, 1.773), (-3.268, -1.859, 1.859), (-0.8987, -1.054, 1.705), (-0.9628, -1.784, 1.784), (-1.847, -1.859, 1.496), (-1.76, -0.7882, 1.478), (-0.628, -1.069, 1.864), (0.4376, -0.9189, 0.9189), (-0.628, -1.864, 1.069), (-0.9628, -1.784, 1.784), (-1.007, -1.397, 0.7104), (-1.722, -1.487, 0.755), (-1.729, -1.36, 0.7351), (-1.047, -1.271, 0.682), (-1.729, -1.357, 0.7483), (-1.722, -1.487, -0.3775), (-1.007, -1.417, -0.3775), (-1.004, -1.284, 0.7505), (-1.513, -2.175, -0.3775), (-1.722, -1.487, -0.3775), (-1.733, -1.354, 0.7425), (-1.528, -2.049, 0.7491), (-1.645, -2.63, 0.8679), (-1.483, -2.071, 0.7764), (-1.772, -1.608, 0.8131), (-1.83, -1.899, 1.001), (-0.7562, -1.776, 0.7456), (-0.755, -1.887, -0.3775), (-0.7228, -1.781, -0.3775), (-0.7251, -1.669, 0.7443), (-0.7441, -1.777, -0.3775), (0.3775, -1.887, -0.3775), (0.3775, -1.777, 0.7441), (-0.7445, -1.666, 0.7445), (0.3775, -1.781, 0.7228), (0.3775, -1.887, 0.755), (-0.7456, -1.776, 0.7562), (-0.7443, -1.669, 0.7251), (-0.7162, -1.535, 0.6204), (-0.7253, -1.674, 0.7253), (-0.6204, -1.535, 0.7162), (-0.5845, -1.39, 0.5845), (-0.7425, -1.354, 1.733), (0.3775, -1.487, 1.722), (0.3775, -2.175, 1.513), (-0.7491, -2.049, 1.528), (0.3775, -1.417, 1.007), (0.3775, -1.487, 1.722), (-0.7483, -1.357, 1.729), (-0.7505, -1.284, 1.004), (-0.7351, -1.36, 1.729), (-0.755, -1.487, 1.722), (-0.7104, -1.397, 1.007), (-0.682, -1.271, 1.047), (-0.8131, -1.608, 1.772), (-0.7764, -2.071, 1.483), (-0.8679, -2.63, 1.645), (-1.001, -1.899, 1.83), (-1.859, -1.847, 1.496), (-1.784, -0.9628, 1.784), (-1.054, -0.8987, 1.705), (-0.7882, -1.76, 1.478), (-1.519, -1.577, 1.773), (-1.571, -0.5602, 1.571), (-1.773, -1.577, 1.519), (-1.859, -3.268, 1.859), (-1.705, -0.8987, 1.054), (-1.784, -0.9628, 1.784), (-1.496, -1.847, 1.859), (-1.478, -1.76, 0.7882), (-1.864, -0.628, 1.069), (-0.9189, 0.4376, 0.9189), (-1.069, -0.628, 1.864), (-1.784, -0.9628, 1.784), (-1.733, -0.7425, 1.354), (-1.722, 0.3775, 1.487), (-1.513, 0.3775, 2.175), (-1.528, -0.7491, 2.049), (-1.007, 0.3775, 1.417), (-1.722, 0.3775, 1.487), (-1.729, -0.7483, 1.357), (-1.004, -0.7505, 1.284), (-1.729, -0.7351, 1.36), (-1.722, -0.755, 1.487), (-1.007, -0.7104, 1.397), (-1.047, -0.682, 1.271), (-1.772, -0.8131, 1.608), (-1.483, -0.7764, 2.071), (-1.645, -0.8679, 2.63), (-1.83, -1.001, 1.899), (-1.054, -1.705, 0.8987), (-1.784, -1.784, 0.9628), (-1.859, -1.496, 1.847), (-0.7882, -1.478, 1.76), (-1.864, -1.069, 0.628), (-1.784, -1.784, 0.9628), (-1.069, -1.864, 0.628), (-0.9189, -0.9189, -0.4376), (-1.496, -1.859, 1.847), (-1.784, -1.784, 0.9628), (-1.705, -1.054, 0.8987), (-1.478, -0.7882, 1.76), (-1.519, -1.773, 1.577), (-1.859, -1.859, 3.268), (-1.773, -1.519, 1.577), (-1.571, -1.571, 0.5602), (-0.7104, -1.007, 1.397), (-0.755, -1.722, 1.487), (-0.7351, -1.729, 1.36), (-0.682, -1.047, 1.271), (-0.7483, -1.729, 1.357), (0.3775, -1.722, 1.487), (0.3775, -1.007, 1.417), (-0.7505, -1.004, 1.284), (0.3775, -1.513, 2.175), (0.3775, -1.722, 1.487), (-0.7425, -1.733, 1.354), (-0.7491, -1.528, 2.049), (-0.8679, -1.645, 2.63), (-0.7764, -1.483, 2.071), (-0.8131, -1.772, 1.608), (-1.001, -1.83, 1.899), (-0.7228, 0.3775, 1.781), (-0.755, 0.3775, 1.887), (-0.7562, -0.7456, 1.776), (-0.7251, -0.7443, 1.669), (-0.7162, -0.6204, 1.535), (-0.5845, -0.5845, 1.39), (-0.6204, -0.7162, 1.535), (-0.7253, -0.7253, 1.674), (-0.7456, -0.7562, 1.776), (0.3775, -0.755, 1.887), (0.3775, -0.7228, 1.781), (-0.7443, -0.7251, 1.669), (-0.7441, 0.3775, 1.777), (-0.7445, -0.7445, 1.666), (0.3775, -0.7441, 1.777), (0.3775, 0.3775, 1.887), (-1.397, 1.007, 0.7104), (-1.487, 1.722, 0.755), (-1.36, 1.729, 0.7351), (-1.271, 1.047, 0.682), (-1.357, 1.729, 0.7483), (-1.487, 1.722, -0.3775), (-1.417, 1.007, -0.3775), (-1.284, 1.004, 0.7505), (-2.175, 1.513, -0.3775), (-1.487, 1.722, -0.3775), (-1.354, 1.733, 0.7425), (-2.049, 1.528, 0.7491), (-2.63, 1.645, 0.8679), (-2.071, 1.483, 0.7764), (-1.608, 1.772, 0.8131), (-1.899, 1.83, 1.001), (-1.776, 0.7562, 0.7456), (-1.887, 0.755, -0.3775), (-1.781, 0.7228, -0.3775), (-1.669, 0.7251, 0.7443), (-1.777, 0.7441, -0.3775), (-1.887, -0.3775, -0.3775), (-1.777, -0.3775, 0.7441), (-1.666, 0.7445, 0.7445), (-1.781, -0.3775, 0.7228), (-1.887, -0.3775, 0.755), (-1.776, 0.7456, 0.7562), (-1.669, 0.7443, 0.7251), (-1.535, 0.7162, 0.6204), (-1.674, 0.7253, 0.7253), (-1.535, 0.6204, 0.7162), (-1.39, 0.5845, 0.5845), (-1.354, 0.7425, 1.733), (-1.487, -0.3775, 1.722), (-2.175, -0.3775, 1.513), (-2.049, 0.7491, 1.528), (-1.417, -0.3775, 1.007), (-1.487, -0.3775, 1.722), (-1.357, 0.7483, 1.729), (-1.284, 0.7505, 1.004), (-1.36, 0.7351, 1.729), (-1.487, 0.755, 1.722), (-1.397, 0.7104, 1.007), (-1.271, 0.682, 1.047), (-1.608, 0.8131, 1.772), (-2.071, 0.7764, 1.483), (-2.63, 0.8679, 1.645), (-1.899, 1.001, 1.83), (-1.847, 1.859, 1.496), (-0.9628, 1.784, 1.784), (-0.8987, 1.054, 1.705), (-1.76, 0.7882, 1.478), (-1.577, 1.519, 1.773), (-0.5602, 1.571, 1.571), (-1.577, 1.773, 1.519), (-3.268, 1.859, 1.859), (-0.8987, 1.705, 1.054), (-0.9628, 1.784, 1.784), (-1.847, 1.496, 1.859), (-1.76, 1.478, 0.7882), (-0.628, 1.864, 1.069), (0.4376, 0.9189, 0.9189), (-0.628, 1.069, 1.864), (-0.9628, 1.784, 1.784), (-1.007, 0.7104, 1.397), (-1.722, 0.755, 1.487), (-1.729, 0.7351, 1.36), (-1.047, 0.682, 1.271), (-1.729, 0.7483, 1.357), (-1.722, -0.3775, 1.487), (-1.007, -0.3775, 1.417), (-1.004, 0.7505, 1.284), (-1.513, -0.3775, 2.175), (-1.722, -0.3775, 1.487), (-1.733, 0.7425, 1.354), (-1.528, 0.7491, 2.049), (-1.645, 0.8679, 2.63), (-1.483, 0.7764, 2.071), (-1.772, 0.8131, 1.608), (-1.83, 1.001, 1.899), (-0.7562, 0.7456, 1.776), (-0.755, -0.3775, 1.887), (-0.7228, -0.3775, 1.781), (-0.7251, 0.7443, 1.669), (-0.7441, -0.3775, 1.777), (0.3775, -0.3775, 1.887), (0.3775, 0.7441, 1.777), (-0.7445, 0.7445, 1.666), (0.3775, 0.7228, 1.781), (0.3775, 0.755, 1.887), (-0.7456, 0.7562, 1.776), (-0.7443, 0.7251, 1.669), (-0.7162, 0.6204, 1.535), (-0.7253, 0.7253, 1.674), (-0.6204, 0.7162, 1.535), (-0.5845, 0.5845, 1.39), (-0.7425, 1.733, 1.354), (0.3775, 1.722, 1.487), (0.3775, 1.513, 2.175), (-0.7491, 1.528, 2.049), (0.3775, 1.007, 1.417), (0.3775, 1.722, 1.487), (-0.7483, 1.729, 1.357), (-0.7505, 1.004, 1.284), (-0.7351, 1.729, 1.36), (-0.755, 1.722, 1.487), (-0.7104, 1.007, 1.397), (-0.682, 1.047, 1.271), (-0.8131, 1.772, 1.608), (-0.7764, 1.483, 2.071), (-0.8679, 1.645, 2.63), (-1.001, 1.83, 1.899), (-1.859, 1.496, 1.847), (-1.784, 1.784, 0.9628), (-1.054, 1.705, 0.8987), (-0.7882, 1.478, 1.76), (-1.519, 1.773, 1.577), (-1.571, 1.571, 0.5602), (-1.773, 1.519, 1.577), (-1.859, 1.859, 3.268), (-1.705, 1.054, 0.8987), (-1.784, 1.784, 0.9628), (-1.496, 1.859, 1.847), (-1.478, 0.7882, 1.76), (-1.864, 1.069, 0.628), (-0.9189, 0.9189, -0.4376), (-1.069, 1.864, 0.628), (-1.784, 1.784, 0.9628), (-1.733, 1.354, 0.7425), (-1.722, 1.487, -0.3775), (-1.513, 2.175, -0.3775), (-1.528, 2.049, 0.7491), (-1.007, 1.417, -0.3775), (-1.722, 1.487, -0.3775), (-1.729, 1.357, 0.7483), (-1.004, 1.284, 0.7505), (-1.729, 1.36, 0.7351), (-1.722, 1.487, 0.755), (-1.007, 1.397, 0.7104), (-1.047, 1.271, 0.682), (-1.772, 1.608, 0.8131), (-1.483, 2.071, 0.7764), (-1.645, 2.63, 0.8679), (-1.83, 1.899, 1.001), (-1.054, 0.8987, 1.705), (-1.784, 0.9628, 1.784), (-1.859, 1.847, 1.496), (-0.7882, 1.76, 1.478), (-1.864, 0.628, 1.069), (-1.784, 0.9628, 1.784), (-1.069, 0.628, 1.864), (-0.9189, -0.4376, 0.9189), (-1.496, 1.847, 1.859), (-1.784, 0.9628, 1.784), (-1.705, 0.8987, 1.054), (-1.478, 1.76, 0.7882), (-1.519, 1.577, 1.773), (-1.859, 3.268, 1.859), (-1.773, 1.577, 1.519), (-1.571, 0.5602, 1.571), (-0.7104, 1.397, 1.007), (-0.755, 1.487, 1.722), (-0.7351, 1.36, 1.729), (-0.682, 1.271, 1.047), (-0.7483, 1.357, 1.729), (0.3775, 1.487, 1.722), (0.3775, 1.417, 1.007), (-0.7505, 1.284, 1.004), (0.3775, 2.175, 1.513), (0.3775, 1.487, 1.722), (-0.7425, 1.354, 1.733), (-0.7491, 2.049, 1.528), (-0.8679, 2.63, 1.645), (-0.7764, 2.071, 1.483), (-0.8131, 1.608, 1.772), (-1.001, 1.899, 1.83), (-0.7228, 1.781, -0.3775), (-0.755, 1.887, -0.3775), (-0.7562, 1.776, 0.7456), (-0.7251, 1.669, 0.7443), (-0.7162, 1.535, 0.6204), (-0.5845, 1.39, 0.5845), (-0.6204, 1.535, 0.7162), (-0.7253, 1.674, 0.7253), (-0.7456, 1.776, 0.7562), (0.3775, 1.887, 0.755), (0.3775, 1.781, 0.7228), (-0.7443, 1.669, 0.7251), (-0.7441, 1.777, -0.3775), (-0.7445, 1.666, 0.7445), (0.3775, 1.777, 0.7441), (0.3775, 1.887, -0.3775)], [], [(275, 279, 283, 285), (467, 471, 475, 477), (591, 607, 623, 629), (975, 991, 1007, 1013), (99, 103, 107, 109), (114, 64, 76, 116), (306, 256, 268, 308), (498, 448, 460, 500), (851, 855, 859, 861), (882, 832, 844, 884), (1167, 1183, 1199, 1205), (1427, 1431, 1435, 1437), (60, 148, 146, 48), (326, 196, 194, 328), (83, 87, 91, 93), (307, 311, 315, 317), (339, 343, 347, 349), (499, 503, 507, 509), (531, 535, 539, 541), (659, 663, 667, 669), (883, 887, 891, 893), (915, 919, 923, 925), (1043, 1047, 1051, 1053), (1235, 1239, 1243, 1245), (774, 132, 130, 776), (6, 900, 898, 8), (79, 95, 111, 117), (188, 788, 786, 176), (227, 231, 235, 237), (271, 287, 303, 309), (371, 375, 379, 381), (419, 423, 427, 429), (463, 479, 495, 501), (563, 567, 571, 573), (582, 1476, 1474, 584), (691, 695, 699, 701), (902, 772, 770, 904), (803, 807, 811, 813), (847, 863, 879, 885), (947, 951, 955, 957), (966, 1252, 1250, 968), (1075, 1079, 1083, 1085), (1286, 1156, 1154, 1288), (1158, 1380, 1378, 1160), (1267, 1271, 1275, 1277), (1478, 1348, 1346, 1480), (1404, 1492, 1490, 1392), (1459, 1463, 1467, 1469), (19, 23, 27, 29), (42, 56, 54, 46), (106, 120, 118, 110), (211, 215, 219, 221), (234, 248, 246, 238), (298, 312, 310, 302), (403, 407, 411, 413), (426, 440, 438, 430), (490, 504, 502, 494), (595, 599, 603, 605), (690, 640, 652, 692), (1350, 708, 706, 1352), (787, 791, 795, 797), (810, 824, 822, 814), (874, 888, 886, 878), (979, 983, 987, 989), (1074, 1024, 1036, 1076), (1318, 1092, 1090, 1320), (1171, 1175, 1179, 1181), (1266, 1216, 1228, 1268), (1414, 1284, 1282, 1416), (1363, 1367, 1371, 1373), (1458, 1408, 1420, 1460), (1491, 1495, 1499, 1501), (26, 32, 44, 30), (86, 660, 658, 88), (115, 119, 123, 125), (242, 192, 204, 244), (147, 151, 155, 157), (35, 39, 43, 45), (282, 288, 300, 286), (518, 388, 386, 520), (252, 340, 338, 240), (291, 295, 299, 301), (474, 480, 492, 478), (710, 580, 578, 712), (444, 532, 530, 432), (483, 487, 491, 493), (723, 727, 731, 733), (636, 724, 722, 624), (858, 864, 876, 862), (1094, 964, 962, 1096), (828, 916, 914, 816), (867, 871, 875, 877), (1107, 1111, 1115, 1117), (1020, 1108, 1106, 1008), (1299, 1303, 1307, 1309), (1212, 1300, 1298, 1200), (15, 31, 47, 53), (137, 1, 49, 145), (956, 20, 18, 944), (198, 36, 34, 200), (124, 62, 58, 112), (70, 324, 322, 72), (380, 84, 82, 368), (646, 100, 98, 648), (150, 126, 122, 152), (177, 785, 777, 129), (154, 160, 172, 158), (166, 612, 610, 168), (598, 190, 186, 600), (329, 193, 241, 337), (214, 1044, 1042, 216), (1030, 228, 226, 1032), (316, 254, 250, 304), (262, 996, 994, 264), (982, 276, 274, 984), (390, 292, 290, 392), (342, 318, 314, 344), (330, 336, 348, 334), (346, 352, 364, 350), (358, 516, 514, 360), (572, 382, 378, 560), (521, 385, 433, 529), (406, 1236, 1234, 408), (1222, 420, 418, 1224), (508, 446, 442, 496), (454, 1188, 1186, 456), (1174, 468, 466, 1176), (742, 484, 482, 744), (534, 510, 506, 536), (522, 528, 540, 526), (538, 544, 556, 542), (550, 676, 674, 552), (662, 574, 570, 664), (713, 577, 625, 721), (1532, 596, 594, 1520), (614, 644, 642, 616), (700, 638, 634, 688), (650, 656, 668, 654), (666, 672, 684, 670), (678, 740, 738, 680), (726, 702, 698, 728), (753, 1361, 1353, 705), (730, 736, 748, 734), (746, 760, 758, 750), (818, 768, 780, 820), (905, 769, 817, 913), (790, 1534, 1530, 792), (1510, 804, 802, 1512), (892, 830, 826, 880), (838, 1444, 1442, 840), (1430, 852, 850, 1432), (1126, 868, 866, 1128), (918, 894, 890, 920), (906, 912, 924, 910), (922, 928, 940, 926), (934, 1060, 1058, 936), (1046, 958, 954, 1048), (1097, 961, 1009, 1105), (1238, 980, 978, 1240), (998, 1028, 1026, 1000), (1084, 1022, 1018, 1072), (1034, 1040, 1052, 1038), (1050, 1056, 1068, 1054), (1062, 1124, 1122, 1064), (1110, 1086, 1082, 1112), (1137, 1337, 1321, 1089), (1114, 1120, 1132, 1118), (1130, 1144, 1142, 1134), (1202, 1152, 1164, 1204), (1289, 1153, 1201, 1297), (1366, 1172, 1170, 1368), (1190, 1220, 1218, 1192), (1276, 1214, 1210, 1264), (1226, 1232, 1244, 1230), (1242, 1248, 1260, 1246), (1254, 1316, 1314, 1256), (1302, 1278, 1274, 1304), (1329, 1425, 1417, 1281), (1306, 1312, 1324, 1310), (1322, 1336, 1334, 1326), (1394, 1344, 1356, 1396), (1481, 1345, 1393, 1489), (1370, 1376, 1388, 1374), (1382, 1412, 1410, 1384), (1468, 1406, 1402, 1456), (1418, 1424, 1436, 1422), (1434, 1440, 1452, 1438), (1446, 1508, 1506, 1448), (1494, 1470, 1466, 1496), (1482, 1488, 1500, 1486), (1498, 1504, 1516, 1502), (1514, 1528, 1526, 1518), (3, 7, 11, 13), (945, 17, 9, 897), (25, 209, 201, 33), (41, 65, 113, 57), (67, 71, 75, 77), (369, 81, 73, 321), (89, 657, 649, 97), (105, 161, 153, 121), (131, 135, 139, 141), (143, 159, 175, 181), (163, 167, 171, 173), (601, 185, 169, 609), (195, 199, 203, 205), (207, 223, 239, 245), (217, 1041, 1033, 225), (233, 257, 305, 249), (259, 263, 267, 269), (985, 273, 265, 993), (281, 401, 393, 289), (297, 353, 345, 313), (323, 327, 331, 333), (335, 351, 367, 373), (355, 359, 363, 365), (561, 377, 361, 513), (387, 391, 395, 397), (399, 415, 431, 437), (409, 1233, 1225, 417), (425, 449, 497, 441), (451, 455, 459, 461), (1177, 465, 457, 1185), (473, 761, 745, 481), (489, 545, 537, 505), (515, 519, 523, 525), (527, 543, 559, 565), (547, 551, 555, 557), (665, 569, 553, 673), (579, 583, 587, 589), (1521, 593, 585, 1473), (611, 615, 619, 621), (617, 641, 689, 633), (643, 647, 651, 653), (655, 671, 687, 693), (675, 679, 683, 685), (681, 737, 729, 697), (707, 711, 715, 717), (719, 735, 751, 757), (739, 743, 747, 749), (764, 1364, 1362, 752), (771, 775, 779, 781), (783, 799, 815, 821), (793, 1529, 1513, 801), (809, 833, 881, 825), (835, 839, 843, 845), (1433, 849, 841, 1441), (857, 1145, 1129, 865), (873, 929, 921, 889), (899, 903, 907, 909), (911, 927, 943, 949), (931, 935, 939, 941), (1049, 953, 937, 1057), (963, 967, 971, 973), (1241, 977, 969, 1249), (995, 999, 1003, 1005), (1001, 1025, 1073, 1017), (1027, 1031, 1035, 1037), (1039, 1055, 1071, 1077), (1059, 1063, 1067, 1069), (1065, 1121, 1113, 1081), (1091, 1095, 1099, 1101), (1103, 1119, 1135, 1141), (1123, 1127, 1131, 1133), (1148, 1342, 1338, 1136), (1155, 1159, 1163, 1165), (1369, 1169, 1161, 1377), (1187, 1191, 1195, 1197), (1193, 1217, 1265, 1209), (1219, 1223, 1227, 1229), (1231, 1247, 1263, 1269), (1251, 1255, 1259, 1261), (1257, 1313, 1305, 1273), (1283, 1287, 1291, 1293), (1295, 1311, 1327, 1333), (1315, 1319, 1323, 1325), (1340, 1428, 1426, 1328), (1347, 1351, 1355, 1357), (1359, 1375, 1391, 1397), (1379, 1383, 1387, 1389), (1385, 1409, 1457, 1401), (1411, 1415, 1419, 1421), (1423, 1439, 1455, 1461), (1443, 1447, 1451, 1453), (1449, 1505, 1497, 1465), (1475, 1479, 1483, 1485), (1487, 1503, 1519, 1525), (1507, 1511, 1515, 1517), (1523, 1527, 1531, 1533), (133, 773, 901, 5), (51, 55, 59, 61), (37, 197, 325, 69), (63, 127, 149), (101, 645, 613, 165), (178, 128, 140, 180), (202, 208, 220, 206), (243, 247, 251, 253), (229, 1029, 997, 261), (255, 319, 341), (293, 389, 517, 357), (370, 320, 332, 372), (394, 400, 412, 398), (435, 439, 443, 445), (421, 1221, 1189, 453), (447, 511, 533), (485, 741, 677, 549), (562, 512, 524, 564), (709, 1349, 1477, 581), (627, 631, 635, 637), (618, 632, 630, 622), (639, 703, 725), (682, 696, 694, 686), (754, 704, 716, 756), (778, 784, 796, 782), (819, 823, 827, 829), (805, 1509, 1445, 837), (831, 895, 917), (869, 1125, 1061, 933), (946, 896, 908, 948), (1093, 1317, 1253, 965), (1011, 1015, 1019, 1021), (1002, 1016, 1014, 1006), (1023, 1087, 1109), (1066, 1080, 1078, 1070), (1138, 1088, 1100, 1140), (1285, 1413, 1381, 1157), (1203, 1207, 1211, 1213), (1194, 1208, 1206, 1198), (1215, 1279, 1301), (1258, 1272, 1270, 1262), (1330, 1280, 1292, 1332), (1354, 1360, 1372, 1358), (1395, 1399, 1403, 1405), (1386, 1400, 1398, 1390), (1407, 1471, 1493), (1450, 1464, 1462, 1454), (1522, 1472, 1484, 1524), (21, 959, 1045, 213), (38, 68, 66, 40), (85, 383, 575, 661), (74, 80, 92, 78), (90, 96, 108, 94), (102, 164, 162, 104), (789, 191, 597, 1535), (170, 184, 182, 174), (179, 183, 187, 189), (138, 144, 156, 142), (22, 212, 210, 24), (10, 16, 28, 14), (277, 981, 1237, 405), (294, 356, 354, 296), (434, 384, 396, 436), (362, 376, 374, 366), (218, 224, 236, 222), (230, 260, 258, 232), (278, 404, 402, 280), (266, 272, 284, 270), (469, 1173, 1365, 767), (486, 548, 546, 488), (626, 576, 588, 628), (554, 568, 566, 558), (410, 416, 428, 414), (422, 452, 450, 424), (470, 766, 762, 472), (458, 464, 476, 462), (755, 759, 763, 765), (714, 720, 732, 718), (602, 608, 620, 606), (586, 592, 604, 590), (853, 1429, 1343, 1151), (870, 932, 930, 872), (1010, 960, 972, 1012), (938, 952, 950, 942), (794, 800, 812, 798), (806, 836, 834, 808), (854, 1150, 1146, 856), (842, 848, 860, 846), (1139, 1143, 1147, 1149), (1098, 1104, 1116, 1102), (986, 992, 1004, 990), (970, 976, 988, 974), (1331, 1335, 1339, 1341), (1290, 1296, 1308, 1294), (1178, 1184, 1196, 1182), (1162, 1168, 1180, 1166), (134, 4, 2, 136), (0, 1, 2, 3), (4, 5, 6, 7), (8, 9, 10, 11), (12, 13, 14, 15), (16, 17, 18, 19), (20, 21, 22, 23), (24, 25, 26, 27), (28, 29, 30, 31), (32, 33, 34, 35), (36, 37, 38, 39), (40, 41, 42, 43), (44, 45, 46, 47), (48, 49, 50, 51), (52, 53, 54, 55), (56, 57, 58, 59), (60, 61, 62, 63), (64, 65, 66, 67), (68, 69, 70, 71), (72, 73, 74, 75), (76, 77, 78, 79), (80, 81, 82, 83), (84, 85, 86, 87), (88, 89, 90, 91), (92, 93, 94, 95), (96, 97, 98, 99), (100, 101, 102, 103), (104, 105, 106, 107), (108, 109, 110, 111), (112, 113, 114, 115), (116, 117, 118, 119), (120, 121, 122, 123), (124, 125, 126, 127), (128, 129, 130, 131), (132, 133, 134, 135), (136, 137, 138, 139), (140, 141, 142, 143), (144, 145, 146, 147), (148, 149, 150, 151), (152, 153, 154, 155), (156, 157, 158, 159), (160, 161, 162, 163), (164, 165, 166, 167), (168, 169, 170, 171), (172, 173, 174, 175), (176, 177, 178, 179), (180, 181, 182, 183), (184, 185, 186, 187), (188, 189, 190, 191), (192, 193, 194, 195), (196, 197, 198, 199), (200, 201, 202, 203), (204, 205, 206, 207), (208, 209, 210, 211), (212, 213, 214, 215), (216, 217, 218, 219), (220, 221, 222, 223), (224, 225, 226, 227), (228, 229, 230, 231), (232, 233, 234, 235), (236, 237, 238, 239), (240, 241, 242, 243), (244, 245, 246, 247), (248, 249, 250, 251), (252, 253, 254, 255), (256, 257, 258, 259), (260, 261, 262, 263), (264, 265, 266, 267), (268, 269, 270, 271), (272, 273, 274, 275), (276, 277, 278, 279), (280, 281, 282, 283), (284, 285, 286, 287), (288, 289, 290, 291), (292, 293, 294, 295), (296, 297, 298, 299), (300, 301, 302, 303), (304, 305, 306, 307), (308, 309, 310, 311), (312, 313, 314, 315), (316, 317, 318, 319), (320, 321, 322, 323), (324, 325, 326, 327), (328, 329, 330, 331), (332, 333, 334, 335), (336, 337, 338, 339), (340, 341, 342, 343), (344, 345, 346, 347), (348, 349, 350, 351), (352, 353, 354, 355), (356, 357, 358, 359), (360, 361, 362, 363), (364, 365, 366, 367), (368, 369, 370, 371), (372, 373, 374, 375), (376, 377, 378, 379), (380, 381, 382, 383), (384, 385, 386, 387), (388, 389, 390, 391), (392, 393, 394, 395), (396, 397, 398, 399), (400, 401, 402, 403), (404, 405, 406, 407), (408, 409, 410, 411), (412, 413, 414, 415), (416, 417, 418, 419), (420, 421, 422, 423), (424, 425, 426, 427), (428, 429, 430, 431), (432, 433, 434, 435), (436, 437, 438, 439), (440, 441, 442, 443), (444, 445, 446, 447), (448, 449, 450, 451), (452, 453, 454, 455), (456, 457, 458, 459), (460, 461, 462, 463), (464, 465, 466, 467), (468, 469, 470, 471), (472, 473, 474, 475), (476, 477, 478, 479), (480, 481, 482, 483), (484, 485, 486, 487), (488, 489, 490, 491), (492, 493, 494, 495), (496, 497, 498, 499), (500, 501, 502, 503), (504, 505, 506, 507), (508, 509, 510, 511), (512, 513, 514, 515), (516, 517, 518, 519), (520, 521, 522, 523), (524, 525, 526, 527), (528, 529, 530, 531), (532, 533, 534, 535), (536, 537, 538, 539), (540, 541, 542, 543), (544, 545, 546, 547), (548, 549, 550, 551), (552, 553, 554, 555), (556, 557, 558, 559), (560, 561, 562, 563), (564, 565, 566, 567), (568, 569, 570, 571), (572, 573, 574, 575), (576, 577, 578, 579), (580, 581, 582, 583), (584, 585, 586, 587), (588, 589, 590, 591), (592, 593, 594, 595), (596, 597, 598, 599), (600, 601, 602, 603), (604, 605, 606, 607), (608, 609, 610, 611), (612, 613, 614, 615), (616, 617, 618, 619), (620, 621, 622, 623), (624, 625, 626, 627), (628, 629, 630, 631), (632, 633, 634, 635), (636, 637, 638, 639), (640, 641, 642, 643), (644, 645, 646, 647), (648, 649, 650, 651), (652, 653, 654, 655), (656, 657, 658, 659), (660, 661, 662, 663), (664, 665, 666, 667), (668, 669, 670, 671), (672, 673, 674, 675), (676, 677, 678, 679), (680, 681, 682, 683), (684, 685, 686, 687), (688, 689, 690, 691), (692, 693, 694, 695), (696, 697, 698, 699), (700, 701, 702, 703), (704, 705, 706, 707), (708, 709, 710, 711), (712, 713, 714, 715), (716, 717, 718, 719), (720, 721, 722, 723), (724, 725, 726, 727), (728, 729, 730, 731), (732, 733, 734, 735), (736, 737, 738, 739), (740, 741, 742, 743), (744, 745, 746, 747), (748, 749, 750, 751), (752, 753, 754, 755), (756, 757, 758, 759), (760, 761, 762, 763), (764, 765, 766, 767), (768, 769, 770, 771), (772, 773, 774, 775), (776, 777, 778, 779), (780, 781, 782, 783), (784, 785, 786, 787), (788, 789, 790, 791), (792, 793, 794, 795), (796, 797, 798, 799), (800, 801, 802, 803), (804, 805, 806, 807), (808, 809, 810, 811), (812, 813, 814, 815), (816, 817, 818, 819), (820, 821, 822, 823), (824, 825, 826, 827), (828, 829, 830, 831), (832, 833, 834, 835), (836, 837, 838, 839), (840, 841, 842, 843), (844, 845, 846, 847), (848, 849, 850, 851), (852, 853, 854, 855), (856, 857, 858, 859), (860, 861, 862, 863), (864, 865, 866, 867), (868, 869, 870, 871), (872, 873, 874, 875), (876, 877, 878, 879), (880, 881, 882, 883), (884, 885, 886, 887), (888, 889, 890, 891), (892, 893, 894, 895), (896, 897, 898, 899), (900, 901, 902, 903), (904, 905, 906, 907), (908, 909, 910, 911), (912, 913, 914, 915), (916, 917, 918, 919), (920, 921, 922, 923), (924, 925, 926, 927), (928, 929, 930, 931), (932, 933, 934, 935), (936, 937, 938, 939), (940, 941, 942, 943), (944, 945, 946, 947), (948, 949, 950, 951), (952, 953, 954, 955), (956, 957, 958, 959), (960, 961, 962, 963), (964, 965, 966, 967), (968, 969, 970, 971), (972, 973, 974, 975), (976, 977, 978, 979), (980, 981, 982, 983), (984, 985, 986, 987), (988, 989, 990, 991), (992, 993, 994, 995), (996, 997, 998, 999), (1000, 1001, 1002, 1003), (1004, 1005, 1006, 1007), (1008, 1009, 1010, 1011), (1012, 1013, 1014, 1015), (1016, 1017, 1018, 1019), (1020, 1021, 1022, 1023), (1024, 1025, 1026, 1027), (1028, 1029, 1030, 1031), (1032, 1033, 1034, 1035), (1036, 1037, 1038, 1039), (1040, 1041, 1042, 1043), (1044, 1045, 1046, 1047), (1048, 1049, 1050, 1051), (1052, 1053, 1054, 1055), (1056, 1057, 1058, 1059), (1060, 1061, 1062, 1063), (1064, 1065, 1066, 1067), (1068, 1069, 1070, 1071), (1072, 1073, 1074, 1075), (1076, 1077, 1078, 1079), (1080, 1081, 1082, 1083), (1084, 1085, 1086, 1087), (1088, 1089, 1090, 1091), (1092, 1093, 1094, 1095), (1096, 1097, 1098, 1099), (1100, 1101, 1102, 1103), (1104, 1105, 1106, 1107), (1108, 1109, 1110, 1111), (1112, 1113, 1114, 1115), (1116, 1117, 1118, 1119), (1120, 1121, 1122, 1123), (1124, 1125, 1126, 1127), (1128, 1129, 1130, 1131), (1132, 1133, 1134, 1135), (1136, 1137, 1138, 1139), (1140, 1141, 1142, 1143), (1144, 1145, 1146, 1147), (1148, 1149, 1150, 1151), (1152, 1153, 1154, 1155), (1156, 1157, 1158, 1159), (1160, 1161, 1162, 1163), (1164, 1165, 1166, 1167), (1168, 1169, 1170, 1171), (1172, 1173, 1174, 1175), (1176, 1177, 1178, 1179), (1180, 1181, 1182, 1183), (1184, 1185, 1186, 1187), (1188, 1189, 1190, 1191), (1192, 1193, 1194, 1195), (1196, 1197, 1198, 1199), (1200, 1201, 1202, 1203), (1204, 1205, 1206, 1207), (1208, 1209, 1210, 1211), (1212, 1213, 1214, 1215), (1216, 1217, 1218, 1219), (1220, 1221, 1222, 1223), (1224, 1225, 1226, 1227), (1228, 1229, 1230, 1231), (1232, 1233, 1234, 1235), (1236, 1237, 1238, 1239), (1240, 1241, 1242, 1243), (1244, 1245, 1246, 1247), (1248, 1249, 1250, 1251), (1252, 1253, 1254, 1255), (1256, 1257, 1258, 1259), (1260, 1261, 1262, 1263), (1264, 1265, 1266, 1267), (1268, 1269, 1270, 1271), (1272, 1273, 1274, 1275), (1276, 1277, 1278, 1279), (1280, 1281, 1282, 1283), (1284, 1285, 1286, 1287), (1288, 1289, 1290, 1291), (1292, 1293, 1294, 1295), (1296, 1297, 1298, 1299), (1300, 1301, 1302, 1303), (1304, 1305, 1306, 1307), (1308, 1309, 1310, 1311), (1312, 1313, 1314, 1315), (1316, 1317, 1318, 1319), (1320, 1321, 1322, 1323), (1324, 1325, 1326, 1327), (1328, 1329, 1330, 1331), (1332, 1333, 1334, 1335), (1336, 1337, 1338, 1339), (1340, 1341, 1342, 1343), (1344, 1345, 1346, 1347), (1348, 1349, 1350, 1351), (1352, 1353, 1354, 1355), (1356, 1357, 1358, 1359), (1360, 1361, 1362, 1363), (1364, 1365, 1366, 1367), (1368, 1369, 1370, 1371), (1372, 1373, 1374, 1375), (1376, 1377, 1378, 1379), (1380, 1381, 1382, 1383), (1384, 1385, 1386, 1387), (1388, 1389, 1390, 1391), (1392, 1393, 1394, 1395), (1396, 1397, 1398, 1399), (1400, 1401, 1402, 1403), (1404, 1405, 1406, 1407), (1408, 1409, 1410, 1411), (1412, 1413, 1414, 1415), (1416, 1417, 1418, 1419), (1420, 1421, 1422, 1423), (1424, 1425, 1426, 1427), (1428, 1429, 1430, 1431), (1432, 1433, 1434, 1435), (1436, 1437, 1438, 1439), (1440, 1441, 1442, 1443), (1444, 1445, 1446, 1447), (1448, 1449, 1450, 1451), (1452, 1453, 1454, 1455), (1456, 1457, 1458, 1459), (1460, 1461, 1462, 1463), (1464, 1465, 1466, 1467), (1468, 1469, 1470, 1471), (1472, 1473, 1474, 1475), (1476, 1477, 1478, 1479), (1480, 1481, 1482, 1483), (1484, 1485, 1486, 1487), (1488, 1489, 1490, 1491), (1492, 1493, 1494, 1495), (1496, 1497, 1498, 1499), (1500, 1501, 1502, 1503), (1504, 1505, 1506, 1507), (1508, 1509, 1510, 1511), (1512, 1513, 1514, 1515), (1516, 1517, 1518, 1519), (1520, 1521, 1522, 1523), (1524, 1525, 1526, 1527), (1528, 1529, 1530, 1531), (1532, 1533, 1534, 1535), (12, 0, 3, 13), (2, 4, 7, 3), (6, 8, 11, 7), (10, 14, 13, 11), (28, 16, 19, 29), (18, 20, 23, 19), (22, 24, 27, 23), (26, 30, 29, 27), (44, 32, 35, 45), (34, 36, 39, 35), (38, 40, 43, 39), (42, 46, 45, 43), (60, 48, 51, 61), (50, 52, 55, 51), (54, 56, 59, 55), (58, 62, 61, 59), (76, 64, 67, 77), (66, 68, 71, 67), (70, 72, 75, 71), (74, 78, 77, 75), (92, 80, 83, 93), (82, 84, 87, 83), (86, 88, 91, 87), (90, 94, 93, 91), (108, 96, 99, 109), (98, 100, 103, 99), (102, 104, 107, 103), (106, 110, 109, 107), (124, 112, 115, 125), (114, 116, 119, 115), (118, 120, 123, 119), (122, 126, 125, 123), (140, 128, 131, 141), (130, 132, 135, 131), (134, 136, 139, 135), (138, 142, 141, 139), (156, 144, 147, 157), (146, 148, 151, 147), (150, 152, 155, 151), (154, 158, 157, 155), (172, 160, 163, 173), (162, 164, 167, 163), (166, 168, 171, 167), (170, 174, 173, 171), (188, 176, 179, 189), (178, 180, 183, 179), (182, 184, 187, 183), (186, 190, 189, 187), (204, 192, 195, 205), (194, 196, 199, 195), (198, 200, 203, 199), (202, 206, 205, 203), (220, 208, 211, 221), (210, 212, 215, 211), (214, 216, 219, 215), (218, 222, 221, 219), (236, 224, 227, 237), (226, 228, 231, 227), (230, 232, 235, 231), (234, 238, 237, 235), (252, 240, 243, 253), (242, 244, 247, 243), (246, 248, 251, 247), (250, 254, 253, 251), (268, 256, 259, 269), (258, 260, 263, 259), (262, 264, 267, 263), (266, 270, 269, 267), (284, 272, 275, 285), (274, 276, 279, 275), (278, 280, 283, 279), (282, 286, 285, 283), (300, 288, 291, 301), (290, 292, 295, 291), (294, 296, 299, 295), (298, 302, 301, 299), (316, 304, 307, 317), (306, 308, 311, 307), (310, 312, 315, 311), (314, 318, 317, 315), (332, 320, 323, 333), (322, 324, 327, 323), (326, 328, 331, 327), (330, 334, 333, 331), (348, 336, 339, 349), (338, 340, 343, 339), (342, 344, 347, 343), (346, 350, 349, 347), (364, 352, 355, 365), (354, 356, 359, 355), (358, 360, 363, 359), (362, 366, 365, 363), (380, 368, 371, 381), (370, 372, 375, 371), (374, 376, 379, 375), (378, 382, 381, 379), (396, 384, 387, 397), (386, 388, 391, 387), (390, 392, 395, 391), (394, 398, 397, 395), (412, 400, 403, 413), (402, 404, 407, 403), (406, 408, 411, 407), (410, 414, 413, 411), (428, 416, 419, 429), (418, 420, 423, 419), (422, 424, 427, 423), (426, 430, 429, 427), (444, 432, 435, 445), (434, 436, 439, 435), (438, 440, 443, 439), (442, 446, 445, 443), (460, 448, 451, 461), (450, 452, 455, 451), (454, 456, 459, 455), (458, 462, 461, 459), (476, 464, 467, 477), (466, 468, 471, 467), (470, 472, 475, 471), (474, 478, 477, 475), (492, 480, 483, 493), (482, 484, 487, 483), (486, 488, 491, 487), (490, 494, 493, 491), (508, 496, 499, 509), (498, 500, 503, 499), (502, 504, 507, 503), (506, 510, 509, 507), (524, 512, 515, 525), (514, 516, 519, 515), (518, 520, 523, 519), (522, 526, 525, 523), (540, 528, 531, 541), (530, 532, 535, 531), (534, 536, 539, 535), (538, 542, 541, 539), (556, 544, 547, 557), (546, 548, 551, 547), (550, 552, 555, 551), (554, 558, 557, 555), (572, 560, 563, 573), (562, 564, 567, 563), (566, 568, 571, 567), (570, 574, 573, 571), (588, 576, 579, 589), (578, 580, 583, 579), (582, 584, 587, 583), (586, 590, 589, 587), (604, 592, 595, 605), (594, 596, 599, 595), (598, 600, 603, 599), (602, 606, 605, 603), (620, 608, 611, 621), (610, 612, 615, 611), (614, 616, 619, 615), (618, 622, 621, 619), (636, 624, 627, 637), (626, 628, 631, 627), (630, 632, 635, 631), (634, 638, 637, 635), (652, 640, 643, 653), (642, 644, 647, 643), (646, 648, 651, 647), (650, 654, 653, 651), (668, 656, 659, 669), (658, 660, 663, 659), (662, 664, 667, 663), (666, 670, 669, 667), (684, 672, 675, 685), (674, 676, 679, 675), (678, 680, 683, 679), (682, 686, 685, 683), (700, 688, 691, 701), (690, 692, 695, 691), (694, 696, 699, 695), (698, 702, 701, 699), (716, 704, 707, 717), (706, 708, 711, 707), (710, 712, 715, 711), (714, 718, 717, 715), (732, 720, 723, 733), (722, 724, 727, 723), (726, 728, 731, 727), (730, 734, 733, 731), (748, 736, 739, 749), (738, 740, 743, 739), (742, 744, 747, 743), (746, 750, 749, 747), (764, 752, 755, 765), (754, 756, 759, 755), (758, 760, 763, 759), (762, 766, 765, 763), (780, 768, 771, 781), (770, 772, 775, 771), (774, 776, 779, 775), (778, 782, 781, 779), (796, 784, 787, 797), (786, 788, 791, 787), (790, 792, 795, 791), (794, 798, 797, 795), (812, 800, 803, 813), (802, 804, 807, 803), (806, 808, 811, 807), (810, 814, 813, 811), (828, 816, 819, 829), (818, 820, 823, 819), (822, 824, 827, 823), (826, 830, 829, 827), (844, 832, 835, 845), (834, 836, 839, 835), (838, 840, 843, 839), (842, 846, 845, 843), (860, 848, 851, 861), (850, 852, 855, 851), (854, 856, 859, 855), (858, 862, 861, 859), (876, 864, 867, 877), (866, 868, 871, 867), (870, 872, 875, 871), (874, 878, 877, 875), (892, 880, 883, 893), (882, 884, 887, 883), (886, 888, 891, 887), (890, 894, 893, 891), (908, 896, 899, 909), (898, 900, 903, 899), (902, 904, 907, 903), (906, 910, 909, 907), (924, 912, 915, 925), (914, 916, 919, 915), (918, 920, 923, 919), (922, 926, 925, 923), (940, 928, 931, 941), (930, 932, 935, 931), (934, 936, 939, 935), (938, 942, 941, 939), (956, 944, 947, 957), (946, 948, 951, 947), (950, 952, 955, 951), (954, 958, 957, 955), (972, 960, 963, 973), (962, 964, 967, 963), (966, 968, 971, 967), (970, 974, 973, 971), (988, 976, 979, 989), (978, 980, 983, 979), (982, 984, 987, 983), (986, 990, 989, 987), (1004, 992, 995, 1005), (994, 996, 999, 995), (998, 1000, 1003, 999), (1002, 1006, 1005, 1003), (1020, 1008, 1011, 1021), (1010, 1012, 1015, 1011), (1014, 1016, 1019, 1015), (1018, 1022, 1021, 1019), (1036, 1024, 1027, 1037), (1026, 1028, 1031, 1027), (1030, 1032, 1035, 1031), (1034, 1038, 1037, 1035), (1052, 1040, 1043, 1053), (1042, 1044, 1047, 1043), (1046, 1048, 1051, 1047), (1050, 1054, 1053, 1051), (1068, 1056, 1059, 1069), (1058, 1060, 1063, 1059), (1062, 1064, 1067, 1063), (1066, 1070, 1069, 1067), (1084, 1072, 1075, 1085), (1074, 1076, 1079, 1075), (1078, 1080, 1083, 1079), (1082, 1086, 1085, 1083), (1100, 1088, 1091, 1101), (1090, 1092, 1095, 1091), (1094, 1096, 1099, 1095), (1098, 1102, 1101, 1099), (1116, 1104, 1107, 1117), (1106, 1108, 1111, 1107), (1110, 1112, 1115, 1111), (1114, 1118, 1117, 1115), (1132, 1120, 1123, 1133), (1122, 1124, 1127, 1123), (1126, 1128, 1131, 1127), (1130, 1134, 1133, 1131), (1148, 1136, 1139, 1149), (1138, 1140, 1143, 1139), (1142, 1144, 1147, 1143), (1146, 1150, 1149, 1147), (1164, 1152, 1155, 1165), (1154, 1156, 1159, 1155), (1158, 1160, 1163, 1159), (1162, 1166, 1165, 1163), (1180, 1168, 1171, 1181), (1170, 1172, 1175, 1171), (1174, 1176, 1179, 1175), (1178, 1182, 1181, 1179), (1196, 1184, 1187, 1197), (1186, 1188, 1191, 1187), (1190, 1192, 1195, 1191), (1194, 1198, 1197, 1195), (1212, 1200, 1203, 1213), (1202, 1204, 1207, 1203), (1206, 1208, 1211, 1207), (1210, 1214, 1213, 1211), (1228, 1216, 1219, 1229), (1218, 1220, 1223, 1219), (1222, 1224, 1227, 1223), (1226, 1230, 1229, 1227), (1244, 1232, 1235, 1245), (1234, 1236, 1239, 1235), (1238, 1240, 1243, 1239), (1242, 1246, 1245, 1243), (1260, 1248, 1251, 1261), (1250, 1252, 1255, 1251), (1254, 1256, 1259, 1255), (1258, 1262, 1261, 1259), (1276, 1264, 1267, 1277), (1266, 1268, 1271, 1267), (1270, 1272, 1275, 1271), (1274, 1278, 1277, 1275), (1292, 1280, 1283, 1293), (1282, 1284, 1287, 1283), (1286, 1288, 1291, 1287), (1290, 1294, 1293, 1291), (1308, 1296, 1299, 1309), (1298, 1300, 1303, 1299), (1302, 1304, 1307, 1303), (1306, 1310, 1309, 1307), (1324, 1312, 1315, 1325), (1314, 1316, 1319, 1315), (1318, 1320, 1323, 1319), (1322, 1326, 1325, 1323), (1340, 1328, 1331, 1341), (1330, 1332, 1335, 1331), (1334, 1336, 1339, 1335), (1338, 1342, 1341, 1339), (1356, 1344, 1347, 1357), (1346, 1348, 1351, 1347), (1350, 1352, 1355, 1351), (1354, 1358, 1357, 1355), (1372, 1360, 1363, 1373), (1362, 1364, 1367, 1363), (1366, 1368, 1371, 1367), (1370, 1374, 1373, 1371), (1388, 1376, 1379, 1389), (1378, 1380, 1383, 1379), (1382, 1384, 1387, 1383), (1386, 1390, 1389, 1387), (1404, 1392, 1395, 1405), (1394, 1396, 1399, 1395), (1398, 1400, 1403, 1399), (1402, 1406, 1405, 1403), (1420, 1408, 1411, 1421), (1410, 1412, 1415, 1411), (1414, 1416, 1419, 1415), (1418, 1422, 1421, 1419), (1436, 1424, 1427, 1437), (1426, 1428, 1431, 1427), (1430, 1432, 1435, 1431), (1434, 1438, 1437, 1435), (1452, 1440, 1443, 1453), (1442, 1444, 1447, 1443), (1446, 1448, 1451, 1447), (1450, 1454, 1453, 1451), (1468, 1456, 1459, 1469), (1458, 1460, 1463, 1459), (1462, 1464, 1467, 1463), (1466, 1470, 1469, 1467), (1484, 1472, 1475, 1485), (1474, 1476, 1479, 1475), (1478, 1480, 1483, 1479), (1482, 1486, 1485, 1483), (1500, 1488, 1491, 1501), (1490, 1492, 1495, 1491), (1494, 1496, 1499, 1495), (1498, 1502, 1501, 1499), (1516, 1504, 1507, 1517), (1506, 1508, 1511, 1507), (1510, 1512, 1515, 1511), (1514, 1518, 1517, 1515), (1532, 1520, 1523, 1533), (1522, 1524, 1527, 1523), (1526, 1528, 1531, 1527), (1530, 1534, 1533, 1531), (49, 1, 0, 50), (15, 53, 52, 12), (9, 17, 16, 10), (31, 15, 14, 28), (25, 33, 32, 26), (47, 31, 30, 44), (41, 57, 56, 42), (53, 47, 46, 54), (113, 65, 64, 114), (79, 117, 116, 76), (73, 81, 80, 74), (95, 79, 78, 92), (89, 97, 96, 90), (111, 95, 94, 108), (105, 121, 120, 106), (117, 111, 110, 118), (177, 129, 128, 178), (143, 181, 180, 140), (137, 145, 144, 138), (159, 143, 142, 156), (153, 161, 160, 154), (175, 159, 158, 172), (169, 185, 184, 170), (181, 175, 174, 182), (241, 193, 192, 242), (207, 245, 244, 204), (201, 209, 208, 202), (223, 207, 206, 220), (217, 225, 224, 218), (239, 223, 222, 236), (233, 249, 248, 234), (245, 239, 238, 246), (305, 257, 256, 306), (271, 309, 308, 268), (265, 273, 272, 266), (287, 271, 270, 284), (281, 289, 288, 282), (303, 287, 286, 300), (297, 313, 312, 298), (309, 303, 302, 310), (369, 321, 320, 370), (335, 373, 372, 332), (329, 337, 336, 330), (351, 335, 334, 348), (345, 353, 352, 346), (367, 351, 350, 364), (361, 377, 376, 362), (373, 367, 366, 374), (433, 385, 384, 434), (399, 437, 436, 396), (393, 401, 400, 394), (415, 399, 398, 412), (409, 417, 416, 410), (431, 415, 414, 428), (425, 441, 440, 426), (437, 431, 430, 438), (497, 449, 448, 498), (463, 501, 500, 460), (457, 465, 464, 458), (479, 463, 462, 476), (473, 481, 480, 474), (495, 479, 478, 492), (489, 505, 504, 490), (501, 495, 494, 502), (561, 513, 512, 562), (527, 565, 564, 524), (521, 529, 528, 522), (543, 527, 526, 540), (537, 545, 544, 538), (559, 543, 542, 556), (553, 569, 568, 554), (565, 559, 558, 566), (625, 577, 576, 626), (591, 629, 628, 588), (585, 593, 592, 586), (607, 591, 590, 604), (601, 609, 608, 602), (623, 607, 606, 620), (617, 633, 632, 618), (629, 623, 622, 630), (689, 641, 640, 690), (655, 693, 692, 652), (649, 657, 656, 650), (671, 655, 654, 668), (665, 673, 672, 666), (687, 671, 670, 684), (681, 697, 696, 682), (693, 687, 686, 694), (753, 705, 704, 754), (719, 757, 756, 716), (713, 721, 720, 714), (735, 719, 718, 732), (729, 737, 736, 730), (751, 735, 734, 748), (745, 761, 760, 746), (757, 751, 750, 758), (817, 769, 768, 818), (783, 821, 820, 780), (777, 785, 784, 778), (799, 783, 782, 796), (793, 801, 800, 794), (815, 799, 798, 812), (809, 825, 824, 810), (821, 815, 814, 822), (881, 833, 832, 882), (847, 885, 884, 844), (841, 849, 848, 842), (863, 847, 846, 860), (857, 865, 864, 858), (879, 863, 862, 876), (873, 889, 888, 874), (885, 879, 878, 886), (945, 897, 896, 946), (911, 949, 948, 908), (905, 913, 912, 906), (927, 911, 910, 924), (921, 929, 928, 922), (943, 927, 926, 940), (937, 953, 952, 938), (949, 943, 942, 950), (1009, 961, 960, 1010), (975, 1013, 1012, 972), (969, 977, 976, 970), (991, 975, 974, 988), (985, 993, 992, 986), (1007, 991, 990, 1004), (1001, 1017, 1016, 1002), (1013, 1007, 1006, 1014), (1073, 1025, 1024, 1074), (1039, 1077, 1076, 1036), (1033, 1041, 1040, 1034), (1055, 1039, 1038, 1052), (1049, 1057, 1056, 1050), (1071, 1055, 1054, 1068), (1065, 1081, 1080, 1066), (1077, 1071, 1070, 1078), (1137, 1089, 1088, 1138), (1103, 1141, 1140, 1100), (1097, 1105, 1104, 1098), (1119, 1103, 1102, 1116), (1113, 1121, 1120, 1114), (1135, 1119, 1118, 1132), (1129, 1145, 1144, 1130), (1141, 1135, 1134, 1142), (1201, 1153, 1152, 1202), (1167, 1205, 1204, 1164), (1161, 1169, 1168, 1162), (1183, 1167, 1166, 1180), (1177, 1185, 1184, 1178), (1199, 1183, 1182, 1196), (1193, 1209, 1208, 1194), (1205, 1199, 1198, 1206), (1265, 1217, 1216, 1266), (1231, 1269, 1268, 1228), (1225, 1233, 1232, 1226), (1247, 1231, 1230, 1244), (1241, 1249, 1248, 1242), (1263, 1247, 1246, 1260), (1257, 1273, 1272, 1258), (1269, 1263, 1262, 1270), (1329, 1281, 1280, 1330), (1295, 1333, 1332, 1292), (1289, 1297, 1296, 1290), (1311, 1295, 1294, 1308), (1305, 1313, 1312, 1306), (1327, 1311, 1310, 1324), (1321, 1337, 1336, 1322), (1333, 1327, 1326, 1334), (1393, 1345, 1344, 1394), (1359, 1397, 1396, 1356), (1353, 1361, 1360, 1354), (1375, 1359, 1358, 1372), (1369, 1377, 1376, 1370), (1391, 1375, 1374, 1388), (1385, 1401, 1400, 1386), (1397, 1391, 1390, 1398), (1457, 1409, 1408, 1458), (1423, 1461, 1460, 1420), (1417, 1425, 1424, 1418), (1439, 1423, 1422, 1436), (1433, 1441, 1440, 1434), (1455, 1439, 1438, 1452), (1449, 1465, 1464, 1450), (1461, 1455, 1454, 1462), (1521, 1473, 1472, 1522), (1487, 1525, 1524, 1484), (1481, 1489, 1488, 1482), (1503, 1487, 1486, 1500), (1497, 1505, 1504, 1498), (1519, 1503, 1502, 1516), (1513, 1529, 1528, 1514), (1525, 1519, 1518, 1526), (133, 5, 4, 134), (1, 137, 136, 2), (63, 149, 148, 60), (145, 49, 48, 146), (37, 69, 68, 38), (65, 41, 40, 66), (127, 63, 62, 124), (57, 113, 112, 58), (101, 165, 164, 102), (161, 105, 104, 162), (149, 127, 126, 150), (121, 153, 152, 122), (325, 197, 196, 326), (193, 329, 328, 194), (255, 341, 340, 252), (337, 241, 240, 338), (229, 261, 260, 230), (257, 233, 232, 258), (319, 255, 254, 316), (249, 305, 304, 250), (293, 357, 356, 294), (353, 297, 296, 354), (341, 319, 318, 342), (313, 345, 344, 314), (517, 389, 388, 518), (385, 521, 520, 386), (447, 533, 532, 444), (529, 433, 432, 530), (421, 453, 452, 422), (449, 425, 424, 450), (511, 447, 446, 508), (441, 497, 496, 442), (485, 549, 548, 486), (545, 489, 488, 546), (533, 511, 510, 534), (505, 537, 536, 506), (709, 581, 580, 710), (577, 713, 712, 578), (639, 725, 724, 636), (721, 625, 624, 722), (613, 645, 644, 614), (641, 617, 616, 642), (703, 639, 638, 700), (633, 689, 688, 634), (677, 741, 740, 678), (737, 681, 680, 738), (725, 703, 702, 726), (697, 729, 728, 698), (901, 773, 772, 902), (769, 905, 904, 770), (831, 917, 916, 828), (913, 817, 816, 914), (805, 837, 836, 806), (833, 809, 808, 834), (895, 831, 830, 892), (825, 881, 880, 826), (869, 933, 932, 870), (929, 873, 872, 930), (917, 895, 894, 918), (889, 921, 920, 890), (1093, 965, 964, 1094), (961, 1097, 1096, 962), (1023, 1109, 1108, 1020), (1105, 1009, 1008, 1106), (997, 1029, 1028, 998), (1025, 1001, 1000, 1026), (1087, 1023, 1022, 1084), (1017, 1073, 1072, 1018), (1061, 1125, 1124, 1062), (1121, 1065, 1064, 1122), (1109, 1087, 1086, 1110), (1081, 1113, 1112, 1082), (1285, 1157, 1156, 1286), (1153, 1289, 1288, 1154), (1215, 1301, 1300, 1212), (1297, 1201, 1200, 1298), (1189, 1221, 1220, 1190), (1217, 1193, 1192, 1218), (1279, 1215, 1214, 1276), (1209, 1265, 1264, 1210), (1253, 1317, 1316, 1254), (1313, 1257, 1256, 1314), (1301, 1279, 1278, 1302), (1273, 1305, 1304, 1274), (1477, 1349, 1348, 1478), (1345, 1481, 1480, 1346), (1407, 1493, 1492, 1404), (1489, 1393, 1392, 1490), (1381, 1413, 1412, 1382), (1409, 1385, 1384, 1410), (1471, 1407, 1406, 1468), (1401, 1457, 1456, 1402), (1445, 1509, 1508, 1446), (1505, 1449, 1448, 1506), (1493, 1471, 1470, 1494), (1465, 1497, 1496, 1466), (21, 213, 212, 22), (209, 25, 24, 210), (197, 37, 36, 198), (33, 201, 200, 34), (383, 85, 84, 380), (81, 369, 368, 82), (69, 325, 324, 70), (321, 73, 72, 322), (85, 661, 660, 86), (657, 89, 88, 658), (645, 101, 100, 646), (97, 649, 648, 98), (597, 191, 190, 598), (185, 601, 600, 186), (165, 613, 612, 166), (609, 169, 168, 610), (191, 789, 788, 188), (785, 177, 176, 786), (773, 133, 132, 774), (129, 777, 776, 130), (959, 21, 20, 956), (17, 945, 944, 18), (5, 901, 900, 6), (897, 9, 8, 898), (277, 405, 404, 278), (401, 281, 280, 402), (389, 293, 292, 390), (289, 393, 392, 290), (575, 383, 382, 572), (377, 561, 560, 378), (357, 517, 516, 358), (513, 361, 360, 514), (213, 1045, 1044, 214), (1041, 217, 216, 1042), (1029, 229, 228, 1030), (225, 1033, 1032, 226), (981, 277, 276, 982), (273, 985, 984, 274), (261, 997, 996, 262), (993, 265, 264, 994), (469, 767, 766, 470), (761, 473, 472, 762), (741, 485, 484, 742), (481, 745, 744, 482), (661, 575, 574, 662), (569, 665, 664, 570), (549, 677, 676, 550), (673, 553, 552, 674), (405, 1237, 1236, 406), (1233, 409, 408, 1234), (1221, 421, 420, 1222), (417, 1225, 1224, 418), (1173, 469, 468, 1174), (465, 1177, 1176, 466), (453, 1189, 1188, 454), (1185, 457, 456, 1186), (767, 1365, 1364, 764), (1361, 753, 752, 1362), (1349, 709, 708, 1350), (705, 1353, 1352, 706), (1535, 597, 596, 1532), (593, 1521, 1520, 594), (581, 1477, 1476, 582), (1473, 585, 584, 1474), (853, 1151, 1150, 854), (1145, 857, 856, 1146), (1125, 869, 868, 1126), (865, 1129, 1128, 866), (1045, 959, 958, 1046), (953, 1049, 1048, 954), (933, 1061, 1060, 934), (1057, 937, 936, 1058), (789, 1535, 1534, 790), (1529, 793, 792, 1530), (1509, 805, 804, 1510), (801, 1513, 1512, 802), (1429, 853, 852, 1430), (849, 1433, 1432, 850), (837, 1445, 1444, 838), (1441, 841, 840, 1442), (1151, 1343, 1342, 1148), (1337, 1137, 1136, 1338), (1317, 1093, 1092, 1318), (1089, 1321, 1320, 1090), (1237, 981, 980, 1238), (977, 1241, 1240, 978), (965, 1253, 1252, 966), (1249, 969, 968, 1250), (1343, 1429, 1428, 1340), (1425, 1329, 1328, 1426), (1413, 1285, 1284, 1414), (1281, 1417, 1416, 1282), (1365, 1173, 1172, 1366), (1169, 1369, 1368, 1170), (1157, 1381, 1380, 1158), (1377, 1161, 1160, 1378), (50, 0, 12, 52)])
me_cube.polygons.foreach_set('material_index', [0, 0, 0, 0, 0, 1, 1, 1, 0, 1, 0, 0, 0, 0, 0, 1, 1, 1, 1, 0, 1, 1, 0, 0, 0, 0, 0, 0, 0, 0, 0, 0, 0, 0, 0, 1, 0, 0, 0, 0, 0, 1, 0, 0, 1, 0, 0, 0, 0, 1, 1, 0, 1, 1, 0, 1, 1, 0, 1, 0, 0, 1, 1, 0, 1, 0, 0, 0, 0, 0, 0, 1, 0, 0, 1, 1, 1, 0, 0, 0, 0, 0, 0, 0, 0, 0, 1, 0, 0, 0, 0, 0, 1, 0, 1, 0, 0, 0, 0, 0, 0, 0, 0, 0, 0, 1, 1, 0, 0, 0, 0, 0, 0, 0, 0, 0, 0, 1, 1, 0, 0, 0, 0, 0, 0, 0, 0, 0, 0, 1, 1, 0, 0, 0, 0, 0, 0, 0, 0, 0, 0, 1, 1, 0, 1, 0, 0, 0, 0, 0, 0, 0, 0, 1, 1, 0, 0, 0, 0, 0, 0, 0, 0, 0, 0, 1, 1, 0, 1, 0, 0, 0, 0, 0, 0, 0, 0, 1, 1, 0, 1, 0, 0, 0, 0, 0, 0, 0, 0, 1, 1, 0, 0, 1, 1, 0, 0, 1, 1, 0, 0, 0, 0, 1, 0, 0, 1, 0, 0, 1, 1, 0, 0, 0, 0, 1, 0, 0, 1, 0, 0, 1, 1, 0, 0, 0, 0, 1, 0, 1, 0, 0, 0, 0, 0, 0, 0, 0, 0, 0, 0, 0, 1, 0, 0, 1, 1, 0, 0, 0, 0, 1, 0, 1, 0, 0, 0, 0, 0, 0, 0, 0, 0, 0, 0, 1, 0, 0, 0, 0, 0, 0, 0, 0, 0, 0, 0, 0, 0, 0, 0, 0, 0, 0, 0, 0, 0, 0, 0, 1, 0, 0, 0, 0, 0, 1, 0, 0, 0, 0, 0, 1, 0, 0, 0, 0, 0, 1, 1, 0, 1, 0, 0, 1, 0, 0, 0, 0, 0, 1, 1, 0, 1, 0, 0, 1, 1, 0, 0, 0, 0, 1, 1, 0, 0, 0, 1, 0, 1, 0, 0, 0, 1, 0, 0, 1, 0, 0, 1, 0, 1, 0, 0, 0, 0, 0, 1, 0, 1, 0, 0, 0, 0, 0, 0, 1, 0, 0, 1, 0, 1, 0, 0, 0, 0, 0, 0, 1, 0, 0, 0, 1, 0, 0, 0, 0, 0, 0, 1, 0, 0, 0, 0, 0, 0, 0, 1, 0, 1, 0, 0, 0, 0, 0, 1, 0, 0, 0, 0, 0, 0, 0, 1, 0, 1, 0, 0, 0, 0, 0, 1, 0, 0, 0, 1, 0, 0, 0, 1, 0, 0, 0, 0, 0, 0, 0, 1, 0, 0, 0, 0, 0, 0, 0, 1, 0, 1, 0, 0, 0, 0, 0, 1, 0, 0, 0, 0, 0, 0, 0, 1, 0, 1, 0, 0, 0, 0, 0, 1, 0, 0, 0, 1, 0, 0, 0, 1, 0, 0, 0, 0, 0, 0, 0, 1, 0, 0, 0, 0, 0, 0, 0, 1, 0, 1, 0, 0, 0, 0, 0, 1, 0, 0, 0, 0, 0, 0, 0, 1, 0, 1, 0, 0, 0, 0, 0, 1, 0, 0, 0, 1, 0, 0, 0, 1, 0, 0, 0, 0, 0, 0, 0, 1, 0, 0, 0, 0, 0, 0, 0, 1, 0, 0, 0, 0, 0, 0, 0, 1, 0, 0, 0, 0, 0, 0, 0, 1, 0, 1, 0, 0, 0, 0, 0, 1, 0, 0, 0, 1, 0, 0, 0, 0, 0, 0, 0, 0, 0, 0, 0, 1, 0, 0, 0, 0, 0, 0, 0, 1, 0, 1, 0, 0, 0, 0, 0, 1, 0, 0, 0, 0, 0, 0, 0, 1, 0, 1, 0, 0, 0, 0, 0, 1, 0, 0, 0, 1, 0, 0, 0, 1, 0, 0, 0, 0, 0, 0, 0, 1, 0, 0, 0, 0, 0, 0, 0, 1, 0, 1, 0, 0, 0, 0, 0, 1, 0, 0, 0, 0, 0, 0, 0, 0, 0, 1, 0, 0, 0, 0, 0, 1, 0, 0, 0, 1, 0, 0, 0, 1, 0, 0, 0, 0, 0, 0, 0, 1, 0, 0, 0, 0, 0, 0, 0, 1, 0, 1, 0, 0, 0, 0, 0, 1, 0, 0, 0, 0, 0, 0, 0, 1, 0, 1, 0, 0, 0, 0, 0, 1, 0, 0, 0, 1, 0, 0, 0, 1, 0, 0, 0, 0, 0, 0, 0, 1, 0, 0, 0, 0, 0, 0, 0, 1, 0, 1, 0, 0, 0, 0, 0, 1, 0, 0, 0, 0, 0, 0, 0, 1, 0, 1, 0, 0, 0, 0, 0, 1, 0, 0, 0, 1, 0, 0, 0, 1, 0, 0, 0, 0, 0, 0, 0, 0, 0, 0, 0, 0, 0, 0, 0, 1, 0, 1, 1, 0, 1, 0, 0, 0, 0, 0, 0, 0, 0, 0, 0, 1, 0, 1, 1, 0, 0, 0, 0, 0, 1, 0, 0, 1, 1, 0, 0, 0, 0, 0, 0, 0, 1, 0, 0, 0, 0, 0, 0, 0, 0, 0, 0, 0, 0, 1, 1, 0, 0, 0, 0, 0, 0, 0, 0, 0, 0, 0, 0, 0, 0, 1, 1, 0, 0, 0, 0, 0, 1, 0, 0, 1, 0, 0, 0, 0, 0, 0, 0, 0, 0, 0, 0, 0, 0, 0, 0, 0, 0, 0, 0, 0, 0, 1, 1, 0, 0, 0, 0, 0, 0, 0, 0, 0, 0, 0, 0, 0, 0, 1, 1, 0, 0, 0, 0, 0, 1, 0, 0, 1, 0, 0, 0, 0, 0, 0, 0, 0, 0, 0, 0, 0, 0, 0, 0, 0, 0, 0, 0, 0, 0, 1, 1, 0, 0, 0, 0, 0, 0, 0, 0, 0, 0, 0, 0, 0, 0, 1, 1, 0, 0, 0, 0, 0, 1, 0, 0, 1, 0, 0, 0, 0, 0, 0, 0, 0, 0, 0, 0, 0, 0, 0, 0, 0, 0, 0, 0, 0, 0, 1, 1, 0, 0, 0, 0, 0, 0, 0, 0, 0, 0, 0, 0, 1, 0, 1, 1, 0, 0, 0, 0, 0, 1, 0, 0, 1, 1, 0, 0, 0, 0, 0, 0, 0, 0, 0, 0, 0, 0, 0, 0, 0, 0, 0, 0, 1, 0, 1, 1, 0, 0, 0, 0, 0, 0, 0, 0, 0, 0, 0, 0, 0, 0, 1, 1, 0, 0, 0, 0, 1, 1, 0, 0, 1, 0, 0, 0, 0, 0, 0, 0, 0, 0, 0, 0, 0, 0, 0, 0, 0, 0, 0, 0, 0, 0, 1, 1, 0, 0, 0, 0, 0, 0, 0, 0, 0, 1, 0, 0, 0, 0, 1, 1, 0, 0, 0, 0, 0, 1, 0, 0, 1, 0, 0, 0, 0, 0, 0, 0, 0, 0, 0, 0, 0, 0, 0, 0, 0, 0, 0, 0, 1, 0, 1, 1, 0, 0, 0, 0, 0, 0, 0, 0, 0, 0, 0, 0, 0, 0, 1, 1, 0, 0, 0, 0, 0, 1, 0, 0, 1, 0, 0, 0, 0, 0, 0, 0, 0, 0, 1, 0, 0, 0, 0, 0, 1, 0, 1, 0, 0, 0, 0, 0, 1, 0, 0, 0, 1, 0, 1, 0, 0, 0, 1, 0, 0, 0, 0, 0, 1, 0, 1, 0, 0, 0, 0, 0, 1, 0, 0, 0, 1, 0, 1, 0, 0, 0, 1, 0, 0, 0, 0, 0, 1, 0, 1, 0, 0, 0, 0, 0, 1, 0, 0, 0, 1, 0, 1, 0, 0, 0, 1, 0, 0, 0, 0, 0, 1, 0, 1, 0, 0, 0, 0, 0, 1, 0, 0, 0, 1, 0, 1, 0, 0, 0, 1, 0, 0, 0, 0, 0, 1, 0, 1, 0, 0, 0, 0, 0, 1, 0, 0, 0, 1, 0, 1, 0, 0, 0, 1, 0, 0, 0, 0, 0, 1, 0, 1, 0, 0, 0, 0, 0, 1, 0, 0, 0, 1, 0, 1, 0, 0, 0, 1, 0, 0, 0, 0, 0, 1, 0, 1, 0, 0, 0, 0, 0, 1, 0, 0, 0, 1, 0, 1, 0, 0, 0, 1, 0, 0, 0, 0, 0, 1, 0, 1, 0, 0, 0, 0, 0, 1, 0, 0, 0, 1, 0, 1, 0, 0, 0, 0, 0, 0, 0, 0, 0, 0, 0, 0, 0, 0, 0, 0, 0, 0, 0, 0, 0, 0, 0, 0, 0, 0, 0, 0, 0, 0, 0, 0, 0, 0, 0, 0, 0, 0, 0, 0, 0, 0, 0, 0, 0, 0, 0, 0, 0, 0, 0, 0, 0, 0, 0, 0, 0, 0, 0, 0, 0, 0, 0, 0, 0, 0, 0, 0, 0, 0, 0, 0, 0, 0, 0, 0, 0, 0, 0, 0, 0, 0, 0, 0, 0, 0, 0, 0, 0, 0, 0, 0, 0, 0, 0, 0, 0, 0, 0, 0, 0, 0, 0, 0, 0, 0, 0, 0, 0, 0, 0, 0, 0, 0, 0, 0, 0, 0, 0, 0, 0, 0, 0, 0, 0, 0, 0, 0, 0, 0, 0, 0, 0, 0, 0, 0, 0, 0, 0, 0, 0, 0, 0, 0, 0, 0, 0, 0, 0, 0, 0, 0, 0, 0, 0, 0, 0, 0, 0, 0, 0, 0, 0, 0, 0, 0, 0, 0, 0, 0, 0, 0, 0, 0, 0, 0, 0, 0, 0, 0, 0, 0, 0, 0, 0, 0, 0, 0, 0, 0, 0, 0, 0, 0, 1])
me_cube.materials.append(mat_material)
me_cube.materials.append(mat_material_001)
me_cube.use_remesh_preserve_volume = False
me_cube.use_remesh_preserve_attributes = False
me_cube.use_mirror_vertex_groups = False
me_cube.update()

# ---- objects
ob_cube = bpy.data.objects.new('Cube', me_cube)
ob_lamp = bpy.data.objects.new('Lamp', light_lamp)
ob_camera = bpy.data.objects.new('Camera', cam_camera)

# ---- transforms, parenting, visibility, modifiers, constraints
ob_cube.location = (0.0, 0.0, 0.0)
ob_cube.lock_rotations_4d = False
ob_cube.empty_display_type = 'ARROWS'
ob_cube.lineart.crease_threshold = 0.0
ob_lamp.location = (4.076, 1.005, 5.904)
ob_lamp.rotation_euler = (0.6503, 0.05522, 1.866)
ob_lamp.lock_rotations_4d = False
ob_lamp.empty_display_type = 'ARROWS'
ob_lamp.color = (0.0, 0.0, 0.0, 0.0)
ob_lamp.lineart.crease_threshold = 0.0
ob_camera.location = (7.481, -6.508, 5.344)
ob_camera.rotation_euler = (1.109, 0.01082, 0.8149)
ob_camera.lock_rotations_4d = False
ob_camera.empty_display_type = 'ARROWS'
ob_camera.color = (0.0, 0.0, 0.0, 0.0)
ob_camera.display_type = 'WIRE'
ob_camera.lineart.crease_threshold = 0.0

# ---- collection membership
col_collection_1.objects.link(ob_cube)
col_collection_1.objects.link(ob_lamp)
col_collection_1.objects.link(ob_camera)

# ---- scene / render settings (as saved in the file)
scene.camera = ob_camera
scene.frame_start = 1; scene.frame_end = 250; scene.frame_set(1)
scene.render.engine = 'BLENDER_EEVEE_NEXT'
scene.render.resolution_percentage = 50
scene.render.dither_intensity = 0.0
scene.cycles.use_denoising = False
scene.cycles.samples = 128
scene.cycles.sampling_pattern = 'TABULATED_SOBOL'
scene.cycles.light_sampling_threshold = 0.0
scene.cycles.use_adaptive_sampling = False
scene.cycles.use_light_tree = False
scene.cycles.blur_glossy = 0.0
scene.cycles.sample_clamp_indirect = 0.0
scene.view_settings.view_transform = 'Standard'
bpy.context.view_layer.update()
